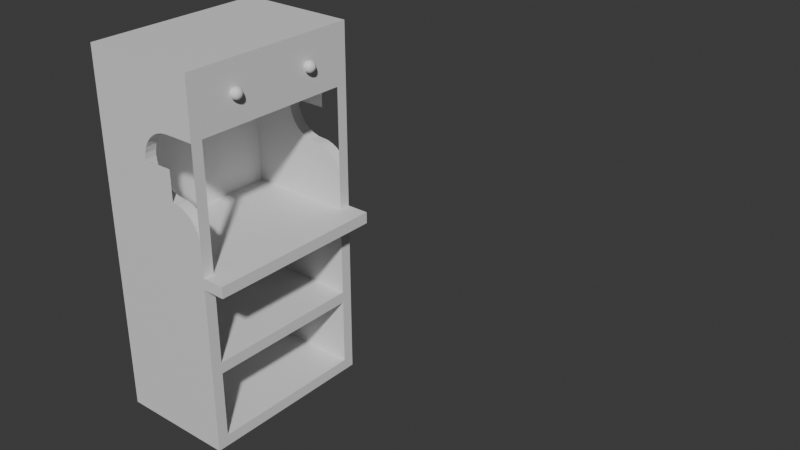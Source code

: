 # Source: aparador.blend  (saved by Blender 4.3.34; exported with 4.5.12 LTS)
import bpy
from mathutils import Matrix  # noqa: F401  (used for matrix-valued properties, if any)

bpy.ops.wm.read_factory_settings(use_empty=True)
scene = bpy.context.scene
scene.name = 'Scene'

# ---- collections
col_final = bpy.data.collections.new('Final'); scene.collection.children.link(col_final)
col_referencias = bpy.data.collections.new('Referencias'); scene.collection.children.link(col_referencias)
col_booleanos = bpy.data.collections.new('Booleanos'); scene.collection.children.link(col_booleanos)
col_cajones = bpy.data.collections.new('Cajones'); scene.collection.children.link(col_cajones)
col_embellecedores_superiores = bpy.data.collections.new('Embellecedores superiores'); scene.collection.children.link(col_embellecedores_superiores)

# ---- materials (node trees are filled in below, after node groups)
mat_material = bpy.data.materials.new('Material')
mat_material.alpha_threshold = 0.0
mat_material.roughness = 0.5
mat_material.line_color = (0.0, 0.0, 0.0, 1.0)
mat_material_003 = bpy.data.materials.new('Material.003')
mat_material_003.alpha_threshold = 0.0
mat_material_003.roughness = 0.5
mat_material_003.line_color = (0.0, 0.0, 0.0, 1.0)
mat_material_005 = bpy.data.materials.new('Material.005')
mat_material_005.alpha_threshold = 0.0
mat_material_005.roughness = 0.5
mat_material_005.line_color = (0.0, 0.0, 0.0, 1.0)
mat_material_001 = bpy.data.materials.new('Material.001')
mat_material_001.alpha_threshold = 0.0
mat_material_001.roughness = 0.5
mat_material_001.line_color = (0.0, 0.0, 0.0, 1.0)
mat_material_002 = bpy.data.materials.new('Material.002')
mat_material_002.alpha_threshold = 0.0
mat_material_002.roughness = 0.5
mat_material_002.line_color = (0.0, 0.0, 0.0, 1.0)
mat_material_006 = bpy.data.materials.new('Material.006')
mat_material_006.alpha_threshold = 0.0
mat_material_006.roughness = 0.5
mat_material_006.line_color = (0.0, 0.0, 0.0, 1.0)
mat_material_007 = bpy.data.materials.new('Material.007')
mat_material_007.alpha_threshold = 0.0
mat_material_007.roughness = 0.5
mat_material_007.line_color = (0.0, 0.0, 0.0, 1.0)
mat_material_010 = bpy.data.materials.new('Material.010')
mat_material_010.alpha_threshold = 0.0
mat_material_010.roughness = 0.5
mat_material_010.line_color = (0.0, 0.0, 0.0, 1.0)
mat_material_008 = bpy.data.materials.new('Material.008')
mat_material_008.alpha_threshold = 0.0
mat_material_008.roughness = 0.5
mat_material_008.line_color = (0.0, 0.0, 0.0, 1.0)
mat_material_009 = bpy.data.materials.new('Material.009')
mat_material_009.alpha_threshold = 0.0
mat_material_009.roughness = 0.5
mat_material_009.line_color = (0.0, 0.0, 0.0, 1.0)
mat_material_012 = bpy.data.materials.new('Material.012')
mat_material_012.alpha_threshold = 0.0
mat_material_012.roughness = 0.5
mat_material_012.line_color = (0.0, 0.0, 0.0, 1.0)

# ---- material node trees
mat_material.use_nodes = True; mat_material.node_tree.nodes.clear()
_N = mat_material.node_tree.nodes; _L = mat_material.node_tree.links
n0 = _N.new('ShaderNodeOutputMaterial'); n0.name = 'Material Output'; n0.location = (300, 300)
n1 = _N.new('ShaderNodeBsdfPrincipled'); n1.name = 'Principled BSDF'; n1.location = (10, 300)
n1.inputs[3].default_value = 1.45
_L.new(n1.outputs[0], n0.inputs[0])
n0.is_active_output = True
mat_material_003.use_nodes = True; mat_material_003.node_tree.nodes.clear()
_N = mat_material_003.node_tree.nodes; _L = mat_material_003.node_tree.links
n0 = _N.new('ShaderNodeOutputMaterial'); n0.name = 'Material Output'; n0.location = (300, 300)
n1 = _N.new('ShaderNodeBsdfPrincipled'); n1.name = 'Principled BSDF'; n1.location = (10, 300)
n1.inputs[3].default_value = 1.45
_L.new(n1.outputs[0], n0.inputs[0])
n0.is_active_output = True
mat_material_005.use_nodes = True; mat_material_005.node_tree.nodes.clear()
_N = mat_material_005.node_tree.nodes; _L = mat_material_005.node_tree.links
n0 = _N.new('ShaderNodeOutputMaterial'); n0.name = 'Material Output'; n0.location = (300, 300)
n1 = _N.new('ShaderNodeBsdfPrincipled'); n1.name = 'Principled BSDF'; n1.location = (10, 300)
n1.inputs[3].default_value = 1.45
_L.new(n1.outputs[0], n0.inputs[0])
n0.is_active_output = True
mat_material_001.use_nodes = True; mat_material_001.node_tree.nodes.clear()
_N = mat_material_001.node_tree.nodes; _L = mat_material_001.node_tree.links
n0 = _N.new('ShaderNodeOutputMaterial'); n0.name = 'Material Output'; n0.location = (300, 300)
n1 = _N.new('ShaderNodeBsdfPrincipled'); n1.name = 'Principled BSDF'; n1.location = (10, 300)
n1.inputs[3].default_value = 1.45
_L.new(n1.outputs[0], n0.inputs[0])
n0.is_active_output = True
mat_material_002.use_nodes = True; mat_material_002.node_tree.nodes.clear()
_N = mat_material_002.node_tree.nodes; _L = mat_material_002.node_tree.links
n0 = _N.new('ShaderNodeOutputMaterial'); n0.name = 'Material Output'; n0.location = (300, 300)
n1 = _N.new('ShaderNodeBsdfPrincipled'); n1.name = 'Principled BSDF'; n1.location = (10, 300)
n1.inputs[3].default_value = 1.45
_L.new(n1.outputs[0], n0.inputs[0])
n0.is_active_output = True
mat_material_006.use_nodes = True; mat_material_006.node_tree.nodes.clear()
_N = mat_material_006.node_tree.nodes; _L = mat_material_006.node_tree.links
n0 = _N.new('ShaderNodeOutputMaterial'); n0.name = 'Material Output'; n0.location = (300, 300)
n1 = _N.new('ShaderNodeBsdfPrincipled'); n1.name = 'Principled BSDF'; n1.location = (10, 300)
n1.inputs[3].default_value = 1.45
_L.new(n1.outputs[0], n0.inputs[0])
n0.is_active_output = True
mat_material_007.use_nodes = True; mat_material_007.node_tree.nodes.clear()
_N = mat_material_007.node_tree.nodes; _L = mat_material_007.node_tree.links
n0 = _N.new('ShaderNodeOutputMaterial'); n0.name = 'Material Output'; n0.location = (300, 300)
n1 = _N.new('ShaderNodeBsdfPrincipled'); n1.name = 'Principled BSDF'; n1.location = (10, 300)
n1.inputs[3].default_value = 1.45
_L.new(n1.outputs[0], n0.inputs[0])
n0.is_active_output = True
mat_material_010.use_nodes = True; mat_material_010.node_tree.nodes.clear()
_N = mat_material_010.node_tree.nodes; _L = mat_material_010.node_tree.links
n0 = _N.new('ShaderNodeOutputMaterial'); n0.name = 'Material Output'; n0.location = (300, 300)
n1 = _N.new('ShaderNodeBsdfPrincipled'); n1.name = 'Principled BSDF'; n1.location = (10, 300)
n1.inputs[3].default_value = 1.45
_L.new(n1.outputs[0], n0.inputs[0])
n0.is_active_output = True
mat_material_008.use_nodes = True; mat_material_008.node_tree.nodes.clear()
_N = mat_material_008.node_tree.nodes; _L = mat_material_008.node_tree.links
n0 = _N.new('ShaderNodeOutputMaterial'); n0.name = 'Material Output'; n0.location = (300, 300)
n1 = _N.new('ShaderNodeBsdfPrincipled'); n1.name = 'Principled BSDF'; n1.location = (10, 300)
n1.inputs[3].default_value = 1.45
_L.new(n1.outputs[0], n0.inputs[0])
n0.is_active_output = True
mat_material_009.use_nodes = True; mat_material_009.node_tree.nodes.clear()
_N = mat_material_009.node_tree.nodes; _L = mat_material_009.node_tree.links
n0 = _N.new('ShaderNodeOutputMaterial'); n0.name = 'Material Output'; n0.location = (300, 300)
n1 = _N.new('ShaderNodeBsdfPrincipled'); n1.name = 'Principled BSDF'; n1.location = (10, 300)
n1.inputs[3].default_value = 1.45
_L.new(n1.outputs[0], n0.inputs[0])
n0.is_active_output = True
mat_material_012.use_nodes = True; mat_material_012.node_tree.nodes.clear()
_N = mat_material_012.node_tree.nodes; _L = mat_material_012.node_tree.links
n0 = _N.new('ShaderNodeOutputMaterial'); n0.name = 'Material Output'; n0.location = (300, 300)
n1 = _N.new('ShaderNodeBsdfPrincipled'); n1.name = 'Principled BSDF'; n1.location = (10, 300)
n1.inputs[3].default_value = 1.45
_L.new(n1.outputs[0], n0.inputs[0])
n0.is_active_output = True

# ---- world
world_world = bpy.data.worlds.new('World'); scene.world = world_world
world_world.use_nodes = True; world_world.node_tree.nodes.clear()
_N = world_world.node_tree.nodes; _L = world_world.node_tree.links
n0 = _N.new('ShaderNodeOutputWorld'); n0.name = 'World Output'; n0.location = (300, 300)
n1 = _N.new('ShaderNodeBackground'); n1.name = 'Background'; n1.location = (10, 300)
n1.inputs[0].default_value = (0.05088, 0.05088, 0.05088, 1.0)
_L.new(n1.outputs[0], n0.inputs[0])
n0.is_active_output = True
world_world.color = (0.05088, 0.05088, 0.05088)
world_world.sun_shadow_jitter_overblur = 0.0

# ---- meshes
me_cube = bpy.data.meshes.new('Cube')
me_cube.from_pydata([(2.0, 2.0, 2.0), (2.0, 2.0, 0.0), (2.0, 0.0, 2.0), (2.0, 0.0, 0.0), (0.0, 2.0, 2.0), (0.0, 2.0, 0.0), (0.0, 0.0, 2.0), (0.0, 0.0, 0.0)], [], [(0, 4, 6, 2), (3, 2, 6, 7), (7, 6, 4, 5), (5, 1, 3, 7), (1, 0, 2, 3), (5, 4, 0, 1)])
_uv = me_cube.uv_layers.new(name='UVMap')
_uv.uv.foreach_set('vector', [0.625, 0.5, 0.875, 0.5, 0.875, 0.75, 0.625, 0.75, 0.375, 0.75, 0.625, 0.75, 0.625, 1.0, 0.375, 1.0, 0.375, 0.0, 0.625, 0.0, 0.625, 0.25, 0.375, 0.25, 0.125, 0.5, 0.375, 0.5, 0.375, 0.75, 0.125, 0.75, 0.375, 0.5, 0.625, 0.5, 0.625, 0.75, 0.375, 0.75, 0.375, 0.25, 0.625, 0.25, 0.625, 0.5, 0.375, 0.5])
me_cube.materials.append(mat_material)
me_cube.use_mirror_vertex_groups = False
me_cube.update()
me_cube_011 = bpy.data.meshes.new('Cube.011')
me_cube_011.from_pydata([(2.0, 2.0, 2.0), (1.894, 1.846, 0.3125), (2.053, 1.085, 1.26), (2.0, 2.0, 0.0), (2.0, 0.0, 2.0), (1.894, 0.1538, 0.3125), (2.053, 1.128, 1.174), (0.1064, 1.846, 0.3125), (2.0, 0.0, 0.0), (0.0, 2.0, 2.0), (0.1064, 0.1538, 0.3125), (0.0, 2.0, 0.0), (2.053, 1.151, 1.061), (0.0, 0.0, 2.0), (0.0, 0.0, 0.0), (2.053, 1.154, 1.0), (2.053, 1.151, 0.939), (2.053, 1.128, 0.8264), (2.057, 1.029, 1.306), (2.061, 1.058, 1.289), (2.065, 1.084, 1.26), (2.048, 0.8833, 1.0), (2.037, 0.8891, 1.0), (2.068, 1.107, 1.221), (2.025, 0.8943, 1.0), (2.07, 1.125, 1.174), (2.072, 1.139, 1.12), (2.011, 0.8986, 1.0), (2.074, 1.148, 1.061), (2.074, 1.151, 1.0), (2.074, 1.148, 0.939), (2.072, 1.139, 0.8804), (2.07, 1.125, 0.8264), (2.068, 1.107, 0.779), (2.065, 1.084, 0.7402), (2.061, 1.058, 0.7113), (2.057, 1.029, 0.6935), (2.061, 1.028, 1.306), (2.069, 1.054, 1.289), (2.048, 0.8844, 1.032), (2.076, 1.079, 1.26), (2.037, 0.8901, 1.031), (2.082, 1.101, 1.221), (2.025, 0.8952, 1.029), (2.087, 1.118, 1.174), (2.011, 0.8996, 1.028), (2.091, 1.131, 1.12), (2.093, 1.139, 1.061), (2.094, 1.142, 1.0), (2.093, 1.139, 0.939), (2.091, 1.131, 0.8804), (2.087, 1.118, 0.8264), (2.082, 1.101, 0.779), (2.076, 1.079, 0.7402), (2.069, 1.054, 0.7113), (2.061, 1.028, 0.6935), (2.065, 1.025, 1.306), (2.076, 1.049, 1.289), (2.048, 0.8875, 1.063), (2.086, 1.071, 1.26), (2.095, 1.09, 1.221), (2.037, 0.8931, 1.06), (2.025, 0.898, 1.057), (2.102, 1.106, 1.174), (2.011, 0.9022, 1.055), (2.108, 1.118, 1.12), (2.111, 1.125, 1.061), (2.112, 1.128, 1.0), (2.111, 1.125, 0.939), (2.108, 1.118, 0.8804), (2.102, 1.106, 0.8264), (2.095, 1.09, 0.779), (2.086, 1.071, 0.7402), (2.076, 1.049, 0.7113), (2.065, 1.025, 0.6935), (2.068, 1.021, 1.306), (2.082, 1.042, 1.289), (2.095, 1.06, 1.26), (2.048, 0.8924, 1.092), (2.106, 1.077, 1.221), (2.037, 0.8978, 1.088), (2.116, 1.09, 1.174), (2.025, 0.9026, 1.084), (2.123, 1.101, 1.12), (2.011, 0.9066, 1.08), (2.127, 1.107, 1.061), (2.128, 1.109, 1.0), (2.127, 1.107, 0.939), (2.123, 1.101, 0.8804), (2.116, 1.09, 0.8264), (2.106, 1.077, 0.779), (2.095, 1.06, 0.7402), (2.082, 1.042, 0.7113), (2.068, 1.021, 0.6935), (2.07, 1.017, 1.306), (2.087, 1.033, 1.289), (2.102, 1.047, 1.26), (2.048, 0.8992, 1.12), (2.037, 0.9042, 1.114), (2.116, 1.06, 1.221), (2.127, 1.071, 1.174), (2.025, 0.9087, 1.108), (2.011, 0.9124, 1.104), (2.135, 1.079, 1.12), (2.14, 1.084, 1.061), (2.142, 1.085, 1.0), (2.14, 1.084, 0.939), (2.135, 1.079, 0.8804), (2.127, 1.071, 0.8264), (2.116, 1.06, 0.779), (2.102, 1.047, 0.7402), (2.087, 1.033, 0.7113), (2.07, 1.017, 0.6935), (2.053, 1.0, 1.312), (2.072, 1.011, 1.306), (2.048, 0.9076, 1.145), (2.091, 1.023, 1.289), (2.037, 0.9122, 1.138), (2.108, 1.033, 1.26), (2.025, 0.9163, 1.131), (2.123, 1.042, 1.221), (2.011, 0.9197, 1.126), (2.135, 1.049, 1.174), (2.144, 1.054, 1.12), (2.15, 1.058, 1.061), (2.151, 1.059, 1.0), (2.15, 1.058, 0.939), (2.144, 1.054, 0.8804), (2.135, 1.049, 0.8264), (2.123, 1.042, 0.779), (2.108, 1.033, 0.7402), (2.091, 1.023, 0.7113), (2.072, 1.011, 0.6935), (2.074, 1.006, 1.306), (2.048, 0.9175, 1.168), (2.093, 1.011, 1.289), (2.037, 0.9216, 1.159), (2.111, 1.017, 1.26), (2.025, 0.9252, 1.152), (2.127, 1.021, 1.221), (2.14, 1.025, 1.174), (2.011, 0.9283, 1.146), (2.15, 1.028, 1.12), (2.156, 1.029, 1.061), (2.158, 1.03, 1.0), (2.156, 1.029, 0.939), (2.15, 1.028, 0.8804), (2.14, 1.025, 0.8264), (2.127, 1.021, 0.779), (2.111, 1.017, 0.7402), (2.093, 1.011, 0.7113), (2.074, 1.006, 0.6935), (2.074, 1.0, 1.306), (2.048, 0.9287, 1.188), (2.094, 1.0, 1.289), (2.037, 0.9323, 1.178), (2.112, 1.0, 1.26), (2.128, 1.0, 1.221), (2.025, 0.9354, 1.17), (2.142, 1.0, 1.174), (2.011, 0.9381, 1.163), (2.151, 1.0, 1.12), (2.158, 1.0, 1.061), (2.16, 1.0, 1.0), (2.158, 1.0, 0.939), (2.151, 1.0, 0.8804), (2.142, 1.0, 0.8264), (2.128, 1.0, 0.779), (2.112, 1.0, 0.7402), (2.094, 1.0, 0.7113), (2.074, 1.0, 0.6935), (2.074, 0.9941, 1.306), (2.093, 0.9885, 1.289), (2.048, 0.9411, 1.205), (2.037, 0.9441, 1.195), (2.111, 0.9833, 1.26), (2.127, 0.9788, 1.221), (2.025, 0.9467, 1.186), (2.011, 0.9489, 1.178), (2.14, 0.975, 1.174), (2.15, 0.9723, 1.12), (2.156, 0.9706, 1.061), (2.158, 0.97, 1.0), (2.156, 0.9706, 0.939), (2.15, 0.9723, 0.8804), (2.14, 0.975, 0.8264), (2.127, 0.9788, 0.779), (2.111, 0.9833, 0.7402), (2.093, 0.9885, 0.7113), (2.074, 0.9941, 0.6935), (2.072, 0.9885, 1.306), (2.048, 0.9546, 1.218), (2.091, 0.9775, 1.289), (2.037, 0.9568, 1.208), (2.108, 0.9673, 1.26), (2.123, 0.9584, 1.221), (2.025, 0.9588, 1.198), (2.011, 0.9605, 1.19), (2.135, 0.951, 1.174), (2.144, 0.9456, 1.12), (2.15, 0.9423, 1.061), (2.151, 0.9411, 1.0), (2.15, 0.9423, 0.939), (2.144, 0.9456, 0.8804), (2.135, 0.951, 0.8264), (2.123, 0.9584, 0.779), (2.108, 0.9673, 0.7402), (2.091, 0.9775, 0.7113), (2.072, 0.9885, 0.6935), (2.07, 0.9833, 1.306), (2.087, 0.9673, 1.289), (2.048, 0.9689, 1.229), (2.037, 0.9705, 1.217), (2.102, 0.9525, 1.26), (2.116, 0.9396, 1.221), (2.025, 0.9718, 1.207), (2.127, 0.9289, 1.174), (2.011, 0.973, 1.199), (2.135, 0.921, 1.12), (2.14, 0.9162, 1.061), (2.142, 0.9145, 1.0), (2.14, 0.9162, 0.939), (2.135, 0.921, 0.8804), (2.127, 0.9289, 0.8264), (2.116, 0.9396, 0.779), (2.102, 0.9525, 0.7402), (2.087, 0.9673, 0.7113), (2.07, 0.9833, 0.6935), (2.068, 0.9788, 1.306), (2.048, 0.9841, 1.235), (2.082, 0.9584, 1.289), (2.037, 0.9849, 1.223), (2.095, 0.9396, 1.26), (2.025, 0.9856, 1.213), (2.106, 0.9231, 1.221), (2.011, 0.9862, 1.204), (2.116, 0.9095, 1.174), (2.123, 0.8995, 1.12), (2.127, 0.8933, 1.061), (2.128, 0.8912, 1.0), (2.127, 0.8933, 0.939), (2.123, 0.8995, 0.8804), (2.116, 0.9095, 0.8264), (2.106, 0.9231, 0.779), (2.095, 0.9396, 0.7402), (2.082, 0.9584, 0.7113), (2.068, 0.9788, 0.6935), (2.065, 0.975, 1.306), (2.076, 0.951, 1.289), (2.048, 1.0, 1.237), (2.037, 1.0, 1.225), (2.086, 0.9289, 1.26), (2.095, 0.9095, 1.221), (2.025, 1.0, 1.215), (2.011, 1.0, 1.206), (2.102, 0.8936, 1.174), (2.108, 0.8818, 1.12), (2.111, 0.8745, 1.061), (2.112, 0.8721, 1.0), (2.111, 0.8745, 0.939), (2.108, 0.8818, 0.8804), (2.102, 0.8936, 0.8264), (2.095, 0.9095, 0.779), (2.086, 0.9289, 0.7402), (2.076, 0.951, 0.7113), (2.065, 0.975, 0.6935), (2.061, 0.9723, 1.306), (2.069, 0.9456, 1.289), (2.048, 1.016, 1.235), (2.076, 0.921, 1.26), (2.037, 1.015, 1.223), (2.082, 0.8995, 1.221), (2.025, 1.014, 1.213), (2.011, 1.014, 1.204), (2.087, 0.8818, 1.174), (2.091, 0.8687, 1.12), (2.093, 0.8606, 1.061), (2.094, 0.8579, 1.0), (2.093, 0.8606, 0.939), (2.091, 0.8687, 0.8804), (2.087, 0.8818, 0.8264), (2.082, 0.8995, 0.779), (2.076, 0.921, 0.7402), (2.069, 0.9456, 0.7113), (2.061, 0.9723, 0.6935), (2.057, 0.9706, 1.306), (2.061, 0.9423, 1.289), (2.048, 1.031, 1.229), (2.065, 0.9162, 1.26), (2.037, 1.03, 1.217), (2.025, 1.028, 1.207), (2.068, 0.8933, 1.221), (2.011, 1.027, 1.199), (2.07, 0.8745, 1.174), (2.072, 0.8606, 1.12), (2.074, 0.852, 1.061), (2.074, 0.8491, 1.0), (2.074, 0.852, 0.939), (2.072, 0.8606, 0.8804), (2.07, 0.8745, 0.8264), (2.068, 0.8933, 0.779), (2.065, 0.9162, 0.7402), (2.061, 0.9423, 0.7113), (2.057, 0.9706, 0.6935), (2.053, 0.97, 1.306), (2.048, 1.045, 1.218), (2.053, 0.9411, 1.289), (2.053, 0.9145, 1.26), (2.037, 1.043, 1.208), (2.053, 0.8912, 1.221), (2.025, 1.041, 1.198), (2.053, 0.8721, 1.174), (2.011, 1.039, 1.19), (2.053, 0.8579, 1.12), (2.053, 0.8491, 1.061), (2.053, 0.8491, 0.939), (2.053, 0.8579, 0.8804), (2.053, 0.8721, 0.8264), (2.053, 0.8912, 0.779), (2.053, 0.9145, 0.7402), (2.053, 0.9411, 0.7113), (2.053, 0.97, 0.6935), (2.053, 1.0, 0.6875), (2.053, 1.03, 1.306), (2.053, 1.059, 1.289), (2.048, 1.059, 1.205), (2.037, 1.056, 1.195), (2.053, 1.109, 1.221), (2.025, 1.053, 1.186), (2.053, 1.142, 1.12), (2.053, 1.142, 0.8804), (2.011, 1.051, 1.178), (2.053, 1.109, 0.779), (2.053, 1.085, 0.7402), (2.053, 1.059, 0.7113), (2.053, 1.03, 0.6935), (2.053, 0.8466, 1.009), (2.053, 0.8462, 1.0), (2.053, 0.8466, 0.9906), (2.048, 1.071, 1.188), (2.037, 1.068, 1.178), (2.053, 0.8579, 1.12), (2.025, 1.065, 1.17), (2.011, 1.062, 1.163), (2.053, 1.0, 1.312), (2.053, 1.0, 0.6875), (2.053, 0.8579, 0.8804), (2.053, 1.0, 1.312), (2.053, 1.0, 0.6875), (2.053, 1.0, 1.312), (2.048, 1.083, 1.168), (2.053, 1.0, 0.6875), (2.037, 1.078, 1.159), (2.025, 1.075, 1.152), (2.011, 1.072, 1.146), (2.053, 1.0, 0.6875), (2.048, 1.092, 1.145), (2.037, 1.088, 1.138), (2.025, 1.084, 1.131), (2.053, 1.0, 1.312), (2.053, 1.0, 0.6875), (2.011, 1.08, 1.126), (2.053, 1.0, 1.312), (2.053, 1.0, 0.6875), (2.048, 1.101, 1.12), (2.037, 1.096, 1.114), (2.025, 1.091, 1.108), (2.011, 1.088, 1.104), (2.053, 1.154, 1.0), (2.053, 1.154, 1.0), (2.053, 1.154, 1.0), (2.048, 1.108, 1.092), (2.037, 1.102, 1.088), (2.025, 1.097, 1.084), (2.011, 1.093, 1.08), (2.048, 1.113, 1.063), (2.037, 1.107, 1.06), (2.025, 1.102, 1.057), (2.011, 1.098, 1.055), (2.048, 1.116, 1.032), (2.037, 1.11, 1.031), (2.025, 1.105, 1.029), (2.011, 1.1, 1.028), (2.048, 1.117, 1.0), (2.037, 1.111, 1.0), (2.025, 1.106, 1.0), (2.011, 1.101, 1.0), (2.048, 1.116, 0.9677), (2.037, 1.11, 0.9693), (2.025, 1.105, 0.9707), (2.011, 1.1, 0.9719), (2.048, 1.113, 0.9369), (2.037, 1.107, 0.9401), (2.025, 1.102, 0.9428), (2.011, 1.098, 0.9452), (2.048, 1.108, 0.9077), (2.037, 1.102, 0.9124), (2.025, 1.097, 0.9164), (2.011, 1.093, 0.9199), (2.048, 1.101, 0.8804), (2.037, 1.096, 0.8864), (2.025, 1.091, 0.8917), (2.011, 1.088, 0.8961), (2.048, 1.092, 0.8552), (2.037, 1.088, 0.8624), (2.025, 1.084, 0.8688), (2.011, 1.08, 0.8742), (2.048, 1.083, 0.8324), (2.037, 1.078, 0.8408), (2.025, 1.075, 0.8481), (2.011, 1.072, 0.8544), (2.048, 1.071, 0.8123), (2.037, 1.068, 0.8217), (2.025, 1.065, 0.8299), (2.011, 1.062, 0.837), (2.048, 1.059, 0.7953), (2.037, 1.056, 0.8055), (2.025, 1.053, 0.8145), (2.011, 1.051, 0.8221), (2.048, 1.045, 0.7815), (2.037, 1.043, 0.7925), (2.025, 1.041, 0.8021), (2.011, 1.039, 0.8102), (2.048, 1.031, 0.7714), (2.037, 1.03, 0.7828), (2.025, 1.028, 0.7929), (2.011, 1.027, 0.8014), (2.048, 1.016, 0.7651), (2.037, 1.015, 0.7768), (2.025, 1.014, 0.7872), (2.011, 1.014, 0.796), (2.048, 1.0, 0.7629), (2.037, 1.0, 0.7748), (2.025, 1.0, 0.7852), (2.011, 1.0, 0.7941), (2.048, 0.9841, 0.7651), (2.037, 0.9849, 0.7768), (2.025, 0.9856, 0.7872), (2.011, 0.9862, 0.796), (2.048, 0.9689, 0.7714), (2.037, 0.9705, 0.7828), (2.025, 0.9718, 0.7929), (2.011, 0.973, 0.8014), (2.048, 0.9546, 0.7815), (2.037, 0.9568, 0.7925), (2.025, 0.9588, 0.8021), (2.011, 0.9605, 0.8102), (2.048, 0.9411, 0.7953), (2.037, 0.9441, 0.8055), (2.025, 0.9467, 0.8145), (2.011, 0.9489, 0.8221), (2.048, 0.9287, 0.8123), (2.037, 0.9323, 0.8217), (2.025, 0.9354, 0.8299), (2.011, 0.9381, 0.837), (2.048, 0.9175, 0.8324), (2.037, 0.9216, 0.8408), (2.025, 0.9252, 0.8481), (2.011, 0.9283, 0.8544), (2.048, 0.9076, 0.8552), (2.037, 0.9122, 0.8624), (2.025, 0.9163, 0.8688), (2.011, 0.9197, 0.8742), (2.048, 0.8992, 0.8804), (2.037, 0.9042, 0.8864), (2.025, 0.9087, 0.8917), (2.011, 0.9124, 0.8961), (2.048, 0.8924, 0.9077), (2.037, 0.8978, 0.9123), (2.025, 0.9026, 0.9164), (2.011, 0.9066, 0.9199), (2.048, 0.8875, 0.9369), (2.037, 0.8931, 0.9401), (2.025, 0.898, 0.9428), (2.011, 0.9022, 0.9452), (2.048, 0.8844, 0.9677), (2.037, 0.8901, 0.9693), (2.025, 0.8952, 0.9707), (2.011, 0.8996, 0.9719), (2.053, 0.8806, 1.033), (2.053, 0.8795, 1.0), (2.053, 0.8798, 1.008), (2.053, 0.8838, 1.065), (2.053, 0.889, 1.095), (2.053, 0.896, 1.123), (2.053, 0.9046, 1.149), (2.053, 0.9148, 1.173), (2.053, 0.9264, 1.194), (2.053, 0.9392, 1.211), (2.053, 0.9531, 1.225), (2.053, 0.9679, 1.236), (2.053, 0.9836, 1.242), (2.053, 1.0, 1.245), (2.053, 1.016, 1.242), (2.053, 1.032, 1.236), (2.053, 1.047, 1.225), (2.053, 1.061, 1.211), (2.053, 1.074, 1.194), (2.053, 1.085, 1.173), (2.053, 1.095, 1.149), (2.053, 1.104, 1.123), (2.053, 1.111, 1.095), (2.053, 1.116, 1.065), (2.053, 1.119, 1.033), (2.053, 1.12, 1.0), (2.053, 1.119, 0.9667), (2.053, 1.116, 0.9349), (2.053, 1.111, 0.9048), (2.053, 1.104, 0.8765), (2.053, 1.095, 0.8505), (2.053, 1.085, 0.827), (2.053, 1.074, 0.8063), (2.053, 1.061, 0.7887), (2.053, 1.047, 0.7745), (2.053, 1.032, 0.764), (2.053, 1.016, 0.7575), (2.053, 1.0, 0.7553), (2.053, 0.9836, 0.7575), (2.053, 0.9679, 0.764), (2.053, 0.9531, 0.7745), (2.053, 0.9392, 0.7887), (2.053, 0.9264, 0.8063), (2.053, 0.9148, 0.827), (2.053, 0.9046, 0.8505), (2.053, 0.896, 0.8765), (2.053, 0.889, 0.9048), (2.053, 0.8838, 0.9349), (2.053, 0.8806, 0.9667), (2.053, 0.8798, 0.9916), (2.0, 0.9148, 1.101), (2.0, 0.9219, 1.122), (2.0, 0.9502, 1.173), (2.0, 0.9302, 1.142), (2.0, 0.9397, 1.159), (2.0, 0.9616, 1.185), (2.0, 0.9737, 1.193), (2.0, 0.9865, 1.199), (2.0, 1.013, 1.199), (2.0, 1.038, 1.185), (2.0, 1.026, 1.193), (2.0, 1.0, 1.2), (2.0, 1.099, 1.0), (2.0, 1.098, 0.9726), (2.0, 1.098, 1.027), (2.0, 1.095, 0.9466), (2.0, 1.095, 1.053), (2.0, 1.091, 1.078), (2.0, 1.091, 0.922), (2.0, 1.085, 1.101), (2.0, 1.078, 1.122), (2.0, 1.07, 1.142), (2.0, 1.06, 1.159), (2.0, 1.05, 1.173), (2.0, 0.9013, 1.0), (2.0, 0.9022, 1.027), (2.0, 0.9048, 0.9466), (2.0, 0.9022, 0.9726), (2.0, 0.9048, 1.053), (2.0, 0.9397, 0.8413), (2.0, 0.9302, 0.8583), (2.0, 0.9219, 0.8776), (2.0, 0.9148, 0.8989), (2.0, 0.909, 0.922), (2.0, 0.909, 1.078), (2.0, 0.9737, 0.8067), (2.0, 0.9616, 0.8153), (2.0, 1.013, 0.8014), (2.0, 1.0, 0.7995), (2.0, 0.9865, 0.8014), (2.0, 1.038, 0.8153), (2.0, 1.05, 0.8268), (2.0, 1.085, 0.8989), (2.0, 1.07, 0.8583), (2.0, 1.078, 0.8776), (2.0, 1.06, 0.8413), (2.0, 1.026, 0.8067), (2.0, 0.9502, 0.8268), (0.1064, 0.1538, 2.0), (0.1064, 1.846, 2.0), (1.894, 0.1538, 2.0), (1.894, 1.846, 2.0)], [], [(580, 0, 9, 578), (9, 13, 4, 0, 580, 579, 577, 578), (8, 4, 13, 14), (14, 13, 9, 11), (11, 3, 8, 14), (538, 552, 0, 4, 8, 3, 570, 569, 575, 566, 567, 568, 564, 565, 576, 558, 559, 560, 561, 562, 555, 556, 553, 554, 557, 563, 529, 530, 532, 533, 531, 534, 535, 536, 540, 537, 539), (574, 570, 3, 0, 552, 551, 550, 549, 548, 546, 545, 543, 541, 542, 544, 547, 571, 573, 572), (11, 9, 0, 3), (481, 479, 39, 21, 480), (22, 21, 39, 41), (24, 22, 41, 43), (27, 24, 43, 45), (27, 45, 554, 553), (482, 58, 39, 479), (41, 39, 58, 61), (43, 41, 61, 62), (45, 43, 62, 64), (45, 64, 557, 554), (483, 78, 58, 482), (61, 58, 78, 80), (62, 61, 80, 82), (64, 62, 82, 84), (64, 84, 563, 557), (484, 97, 78, 483), (80, 78, 97, 98), (82, 80, 98, 101), (84, 82, 101, 102), (84, 102, 529, 563), (485, 115, 97, 484), (98, 97, 115, 117), (101, 98, 117, 119), (102, 101, 119, 121), (102, 121, 530, 529), (486, 134, 115, 485), (117, 115, 134, 136), (119, 117, 136, 138), (121, 119, 138, 141), (121, 141, 532, 530), (487, 153, 134, 486), (136, 134, 153, 155), (138, 136, 155, 158), (141, 138, 158, 160), (141, 160, 533, 532), (488, 173, 153, 487), (155, 153, 173, 174), (158, 155, 174, 177), (160, 158, 177, 178), (160, 178, 531, 533), (489, 191, 173, 488), (174, 173, 191, 193), (177, 174, 193, 196), (178, 177, 196, 197), (178, 197, 534, 531), (490, 211, 191, 489), (193, 191, 211, 212), (196, 193, 212, 215), (197, 196, 215, 217), (197, 217, 535, 534), (491, 229, 211, 490), (212, 211, 229, 231), (215, 212, 231, 233), (217, 215, 233, 235), (217, 235, 536, 535), (492, 249, 229, 491), (231, 229, 249, 250), (233, 231, 250, 253), (235, 233, 253, 254), (235, 254, 540, 536), (493, 268, 249, 492), (250, 249, 268, 270), (253, 250, 270, 272), (254, 253, 272, 273), (254, 273, 537, 540), (494, 287, 268, 493), (270, 268, 287, 289), (272, 270, 289, 290), (273, 272, 290, 292), (273, 292, 539, 537), (495, 305, 287, 494), (289, 287, 305, 308), (290, 289, 308, 310), (292, 290, 310, 312), (292, 312, 538, 539), (496, 325, 305, 495), (308, 305, 325, 326), (310, 308, 326, 328), (312, 310, 328, 331), (538, 312, 331, 552), (497, 339, 325, 496), (326, 325, 339, 340), (328, 326, 340, 342), (331, 328, 342, 343), (331, 343, 551, 552), (498, 350, 339, 497), (340, 339, 350, 352), (342, 340, 352, 353), (343, 342, 353, 354), (343, 354, 550, 551), (499, 356, 350, 498), (352, 350, 356, 357), (353, 352, 357, 358), (354, 353, 358, 361), (354, 361, 549, 550), (500, 364, 356, 499), (357, 356, 364, 365), (358, 357, 365, 366), (361, 358, 366, 367), (361, 367, 548, 549), (501, 371, 364, 500), (365, 364, 371, 372), (366, 365, 372, 373), (367, 366, 373, 374), (367, 374, 546, 548), (502, 375, 371, 501), (372, 371, 375, 376), (373, 372, 376, 377), (374, 373, 377, 378), (374, 378, 545, 546), (503, 379, 375, 502), (376, 375, 379, 380), (377, 376, 380, 381), (378, 377, 381, 382), (378, 382, 543, 545), (504, 383, 379, 503), (380, 379, 383, 384), (381, 380, 384, 385), (382, 381, 385, 386), (382, 386, 541, 543), (505, 387, 383, 504), (384, 383, 387, 388), (385, 384, 388, 389), (386, 385, 389, 390), (386, 390, 542, 541), (506, 391, 387, 505), (388, 387, 391, 392), (389, 388, 392, 393), (390, 389, 393, 394), (390, 394, 544, 542), (507, 395, 391, 506), (392, 391, 395, 396), (393, 392, 396, 397), (394, 393, 397, 398), (394, 398, 547, 544), (508, 399, 395, 507), (396, 395, 399, 400), (397, 396, 400, 401), (398, 397, 401, 402), (398, 402, 571, 547), (509, 403, 399, 508), (400, 399, 403, 404), (401, 400, 404, 405), (402, 401, 405, 406), (402, 406, 573, 571), (510, 407, 403, 509), (404, 403, 407, 408), (405, 404, 408, 409), (406, 405, 409, 410), (406, 410, 572, 573), (511, 411, 407, 510), (408, 407, 411, 412), (409, 408, 412, 413), (410, 409, 413, 414), (410, 414, 574, 572), (512, 415, 411, 511), (412, 411, 415, 416), (413, 412, 416, 417), (414, 413, 417, 418), (414, 418, 570, 574), (513, 419, 415, 512), (416, 415, 419, 420), (417, 416, 420, 421), (418, 417, 421, 422), (418, 422, 569, 570), (514, 423, 419, 513), (420, 419, 423, 424), (421, 420, 424, 425), (422, 421, 425, 426), (422, 426, 575, 569), (515, 427, 423, 514), (424, 423, 427, 428), (425, 424, 428, 429), (426, 425, 429, 430), (426, 430, 566, 575), (516, 431, 427, 515), (428, 427, 431, 432), (429, 428, 432, 433), (430, 429, 433, 434), (430, 434, 567, 566), (517, 435, 431, 516), (432, 431, 435, 436), (433, 432, 436, 437), (434, 433, 437, 438), (434, 438, 568, 567), (518, 439, 435, 517), (436, 435, 439, 440), (437, 436, 440, 441), (438, 437, 441, 442), (438, 442, 564, 568), (519, 443, 439, 518), (440, 439, 443, 444), (441, 440, 444, 445), (442, 441, 445, 446), (442, 446, 565, 564), (520, 447, 443, 519), (444, 443, 447, 448), (445, 444, 448, 449), (446, 445, 449, 450), (446, 450, 576, 565), (521, 451, 447, 520), (448, 447, 451, 452), (449, 448, 452, 453), (450, 449, 453, 454), (450, 454, 558, 576), (522, 455, 451, 521), (452, 451, 455, 456), (453, 452, 456, 457), (454, 453, 457, 458), (454, 458, 559, 558), (523, 459, 455, 522), (456, 455, 459, 460), (457, 456, 460, 461), (458, 457, 461, 462), (458, 462, 560, 559), (524, 463, 459, 523), (460, 459, 463, 464), (461, 460, 464, 465), (462, 461, 465, 466), (462, 466, 561, 560), (525, 467, 463, 524), (464, 463, 467, 468), (465, 464, 468, 469), (466, 465, 469, 470), (466, 470, 562, 561), (526, 471, 467, 525), (468, 467, 471, 472), (469, 468, 472, 473), (470, 469, 473, 474), (470, 474, 555, 562), (527, 475, 471, 526), (472, 471, 475, 476), (473, 472, 476, 477), (474, 473, 477, 478), (474, 478, 556, 555), (528, 480, 21, 475, 527), (476, 475, 21, 22), (477, 476, 22, 24), (478, 477, 24, 27), (478, 27, 553, 556), (332, 17, 32, 33), (6, 327, 23, 25), (333, 332, 33, 34), (329, 6, 25, 26), (334, 333, 34, 35), (12, 329, 26, 28), (335, 334, 35, 36), (15, 12, 28, 29), (323, 113, 18), (335, 36, 322), (16, 15, 29, 30), (324, 323, 18, 19), (330, 16, 30, 31), (2, 324, 19, 20), (17, 330, 31, 32), (327, 2, 20, 23), (32, 31, 50, 51), (23, 20, 40, 42), (33, 32, 51, 52), (25, 23, 42, 44), (34, 33, 52, 53), (26, 25, 44, 46), (35, 34, 53, 54), (28, 26, 46, 47), (36, 35, 54, 55), (29, 28, 47, 48), (18, 113, 37), (36, 55, 322), (30, 29, 48, 49), (19, 18, 37, 38), (31, 30, 49, 50), (20, 19, 38, 40), (55, 54, 73, 74), (48, 47, 66, 67), (37, 113, 56), (55, 74, 322), (49, 48, 67, 68), (38, 37, 56, 57), (50, 49, 68, 69), (40, 38, 57, 59), (51, 50, 69, 70), (42, 40, 59, 60), (52, 51, 70, 71), (44, 42, 60, 63), (53, 52, 71, 72), (46, 44, 63, 65), (54, 53, 72, 73), (47, 46, 65, 66), (60, 59, 77, 79), (71, 70, 89, 90), (63, 60, 79, 81), (72, 71, 90, 91), (65, 63, 81, 83), (73, 72, 91, 92), (66, 65, 83, 85), (74, 73, 92, 93), (67, 66, 85, 86), (56, 113, 75), (74, 93, 322), (68, 67, 86, 87), (57, 56, 75, 76), (69, 68, 87, 88), (59, 57, 76, 77), (70, 69, 88, 89), (86, 85, 104, 105), (75, 113, 94), (93, 112, 322), (87, 86, 105, 106), (76, 75, 94, 95), (88, 87, 106, 107), (77, 76, 95, 96), (89, 88, 107, 108), (79, 77, 96, 99), (90, 89, 108, 109), (81, 79, 99, 100), (91, 90, 109, 110), (83, 81, 100, 103), (92, 91, 110, 111), (85, 83, 103, 104), (93, 92, 111, 112), (109, 108, 128, 129), (100, 99, 120, 122), (110, 109, 129, 130), (103, 100, 122, 123), (111, 110, 130, 131), (104, 103, 123, 124), (112, 111, 131, 132), (105, 104, 124, 125), (94, 113, 114), (112, 132, 322), (106, 105, 125, 126), (95, 94, 114, 116), (107, 106, 126, 127), (96, 95, 116, 118), (108, 107, 127, 128), (99, 96, 118, 120), (132, 151, 322), (126, 125, 144, 145), (116, 114, 133, 135), (127, 126, 145, 146), (118, 116, 135, 137), (128, 127, 146, 147), (120, 118, 137, 139), (129, 128, 147, 148), (122, 120, 139, 140), (130, 129, 148, 149), (123, 122, 140, 142), (131, 130, 149, 150), (124, 123, 142, 143), (132, 131, 150, 151), (125, 124, 143, 144), (114, 113, 133), (149, 148, 167, 168), (142, 140, 159, 161), (150, 149, 168, 169), (143, 142, 161, 162), (151, 150, 169, 170), (144, 143, 162, 163), (133, 113, 152), (151, 170, 322), (145, 144, 163, 164), (135, 133, 152, 154), (146, 145, 164, 165), (137, 135, 154, 156), (147, 146, 165, 166), (139, 137, 156, 157), (148, 147, 166, 167), (140, 139, 157, 159), (154, 152, 171, 172), (165, 164, 183, 184), (156, 154, 172, 175), (166, 165, 184, 185), (157, 156, 175, 176), (167, 166, 185, 186), (159, 157, 176, 179), (168, 167, 186, 187), (161, 159, 179, 180), (169, 168, 187, 188), (162, 161, 180, 181), (170, 169, 188, 189), (163, 162, 181, 182), (113, 171, 152), (322, 170, 189), (164, 163, 182, 183), (180, 179, 198, 199), (188, 187, 206, 207), (181, 180, 199, 200), (189, 188, 207, 208), (182, 181, 200, 201), (113, 190, 171), (322, 189, 208), (183, 182, 201, 202), (172, 171, 190, 192), (184, 183, 202, 203), (175, 172, 192, 194), (185, 184, 203, 204), (176, 175, 194, 195), (186, 185, 204, 205), (179, 176, 195, 198), (187, 186, 205, 206), (203, 202, 221, 222), (194, 192, 210, 213), (204, 203, 222, 223), (195, 194, 213, 214), (205, 204, 223, 224), (198, 195, 214, 216), (206, 205, 224, 225), (199, 198, 216, 218), (207, 206, 225, 226), (200, 199, 218, 219), (208, 207, 226, 227), (201, 200, 219, 220), (113, 209, 190), (322, 208, 227), (202, 201, 220, 221), (192, 190, 209, 210), (226, 225, 244, 245), (219, 218, 237, 238), (227, 226, 245, 246), (220, 219, 238, 239), (113, 228, 209), (322, 227, 246), (221, 220, 239, 240), (210, 209, 228, 230), (222, 221, 240, 241), (213, 210, 230, 232), (223, 222, 241, 242), (214, 213, 232, 234), (224, 223, 242, 243), (216, 214, 234, 236), (225, 224, 243, 244), (218, 216, 236, 237), (232, 230, 248, 251), (242, 241, 260, 261), (234, 232, 251, 252), (243, 242, 261, 262), (236, 234, 252, 255), (244, 243, 262, 263), (237, 236, 255, 256), (245, 244, 263, 264), (238, 237, 256, 257), (246, 245, 264, 265), (239, 238, 257, 258), (113, 247, 228), (322, 246, 265), (240, 239, 258, 259), (230, 228, 247, 248), (241, 240, 259, 260), (257, 256, 275, 276), (265, 264, 283, 284), (258, 257, 276, 277), (113, 266, 247), (322, 265, 284), (259, 258, 277, 278), (248, 247, 266, 267), (260, 259, 278, 279), (251, 248, 267, 269), (261, 260, 279, 280), (252, 251, 269, 271), (262, 261, 280, 281), (255, 252, 271, 274), (263, 262, 281, 282), (256, 255, 274, 275), (264, 263, 282, 283), (280, 279, 298, 299), (271, 269, 288, 291), (281, 280, 299, 300), (274, 271, 291, 293), (282, 281, 300, 301), (275, 274, 293, 294), (283, 282, 301, 302), (276, 275, 294, 295), (284, 283, 302, 303), (277, 276, 295, 296), (113, 285, 266), (322, 284, 303), (278, 277, 296, 297), (267, 266, 285, 286), (279, 278, 297, 298), (269, 267, 286, 288), (303, 302, 320, 321), (336, 337, 296, 295, 314), (113, 304, 285), (322, 303, 321), (338, 315, 297, 296, 337), (286, 285, 304, 306), (298, 297, 315, 316), (288, 286, 306, 307), (299, 298, 316, 317), (291, 288, 307, 309), (300, 299, 317, 318), (293, 291, 309, 311), (301, 300, 318, 319), (294, 293, 311, 313), (302, 301, 319, 320), (295, 294, 313, 314), (313, 311, 341), (313, 341, 314), (344, 304, 113), (345, 322, 321), (315, 346, 316), (346, 317, 316), (351, 322, 348), (355, 322, 351), (360, 322, 355), (369, 12, 15, 368), (362, 113, 323), (363, 335, 322), (15, 16, 370, 368), (370, 369, 368), (528, 338, 337, 336, 481, 480), (345, 321, 320, 319, 318, 317, 346, 315, 338, 528, 527, 526, 525, 524, 523, 522, 521, 520, 519, 518, 517, 516, 515, 514, 513, 512, 511, 510, 509, 508, 507, 506, 505, 504, 503, 502, 501, 500, 499, 498, 497, 496, 495, 494, 493, 492, 491, 490, 489, 488, 487, 486, 485, 484, 483, 482, 479, 481, 336, 314, 341, 311, 309, 307, 306, 304, 344, 347, 349, 113, 359, 362, 323, 324, 2, 327, 6, 329, 12, 369, 370, 16, 330, 17, 332, 333, 334, 335, 363, 360, 355, 351, 348), (5, 10, 577, 579), (577, 10, 7, 578), (7, 10, 5, 1), (1, 5, 579, 580), (578, 7, 1, 580)])
me_cube_011.polygons.foreach_set('use_smooth', [0, 0, 0, 0, 0, 0, 0, 0, 1, 1, 1, 1, 1, 1, 1, 1, 1, 1, 1, 1, 1, 1, 1, 1, 1, 1, 1, 1, 1, 1, 1, 1, 1, 1, 1, 1, 1, 1, 1, 1, 1, 1, 1, 1, 1, 1, 1, 1, 1, 1, 1, 1, 1, 1, 1, 1, 1, 1, 1, 1, 1, 1, 1, 1, 1, 1, 1, 1, 1, 1, 1, 1, 1, 1, 1, 1, 1, 1, 1, 1, 1, 1, 1, 1, 1, 1, 1, 1, 1, 1, 1, 1, 1, 1, 1, 1, 1, 1, 1, 1, 1, 1, 1, 1, 1, 1, 1, 1, 1, 1, 1, 1, 1, 1, 1, 1, 1, 1, 1, 1, 1, 1, 1, 1, 1, 1, 1, 1, 1, 1, 1, 1, 1, 1, 1, 1, 1, 1, 1, 1, 1, 1, 1, 1, 1, 1, 1, 1, 1, 1, 1, 1, 1, 1, 1, 1, 1, 1, 1, 1, 1, 1, 1, 1, 1, 1, 1, 1, 1, 1, 1, 1, 1, 1, 1, 1, 1, 1, 1, 1, 1, 1, 1, 1, 1, 1, 1, 1, 1, 1, 1, 1, 1, 1, 1, 1, 1, 1, 1, 1, 1, 1, 1, 1, 1, 1, 1, 1, 1, 1, 1, 1, 1, 1, 1, 1, 1, 1, 1, 1, 1, 1, 1, 1, 1, 1, 1, 1, 1, 1, 1, 1, 1, 1, 1, 1, 1, 1, 1, 1, 1, 1, 1, 1, 1, 1, 1, 1, 0, 0, 0, 0, 0, 0, 0, 0, 0, 0, 0, 0, 0, 0, 0, 0, 0, 0, 0, 0, 0, 0, 0, 0, 0, 0, 0, 0, 0, 0, 0, 0, 0, 0, 0, 0, 0, 0, 0, 0, 0, 0, 0, 0, 0, 0, 0, 0, 0, 0, 0, 0, 0, 0, 0, 0, 0, 0, 0, 0, 0, 0, 0, 0, 0, 0, 0, 0, 0, 0, 0, 0, 0, 0, 0, 0, 0, 0, 0, 0, 0, 0, 0, 0, 0, 0, 0, 0, 0, 0, 0, 0, 0, 0, 0, 0, 0, 0, 0, 0, 0, 0, 0, 0, 0, 0, 0, 0, 0, 0, 0, 0, 0, 0, 0, 0, 0, 0, 0, 0, 0, 0, 0, 0, 0, 0, 0, 0, 0, 0, 0, 0, 0, 0, 0, 0, 0, 0, 0, 0, 0, 0, 0, 0, 0, 0, 0, 0, 0, 0, 0, 0, 0, 0, 0, 0, 0, 0, 0, 0, 0, 0, 0, 0, 0, 0, 0, 0, 0, 0, 0, 0, 0, 0, 0, 0, 0, 0, 0, 0, 0, 0, 0, 0, 0, 0, 0, 0, 0, 0, 0, 0, 0, 0, 0, 0, 0, 0, 0, 0, 0, 0, 0, 0, 0, 0, 0, 0, 0, 0, 0, 0, 0, 0, 0, 0, 0, 0, 0, 0, 0, 0, 0, 0, 0, 0, 0, 0, 0, 0, 0, 0, 0, 0, 0, 0, 0, 0, 0, 0, 0, 0, 0, 0, 0, 0, 0, 0, 0, 0, 0, 0, 0, 0, 0, 0, 0, 0, 0, 0, 0, 0, 0, 0, 0, 0, 0, 0, 0, 0, 0, 0, 0, 0, 0, 0, 0])
_uv = me_cube_011.uv_layers.new(name='UVMap')
_uv.uv.foreach_set('vector', [0.6383, 0.5192, 0.625, 0.5, 0.875, 0.5, 0.8617, 0.5192, 0.875, 0.5, 0.875, 0.75, 0.625, 0.75, 0.625, 0.5, 0.6383, 0.5192, 0.6383, 0.7308, 0.8617, 0.7308, 0.8617, 0.5192, 0.375, 0.75, 0.625, 0.75, 0.625, 1.0, 0.375, 1.0, 0.375, 0.0, 0.625, 0.0, 0.625, 0.25, 0.375, 0.25, 0.125, 0.5, 0.375, 0.5, 0.375, 0.75, 0.125, 0.75, 0.5231, 0.6202, 0.5216, 0.6188, 0.625, 0.5, 0.625, 0.75, 0.375, 0.75, 0.375, 0.5, 0.4784, 0.6188, 0.4769, 0.6202, 0.4758, 0.6217, 0.4752, 0.6233, 0.4749, 0.625, 0.4752, 0.6267, 0.4758, 0.6283, 0.4769, 0.6298, 0.4784, 0.6312, 0.4802, 0.6325, 0.4823, 0.6337, 0.4847, 0.6348, 0.4874, 0.6357, 0.4902, 0.6364, 0.4933, 0.6369, 0.4966, 0.6372, 0.5, 0.6373, 0.5034, 0.6372, 0.5067, 0.6369, 0.5098, 0.6364, 0.5126, 0.6357, 0.5153, 0.6348, 0.5177, 0.6337, 0.5198, 0.6325, 0.5216, 0.6312, 0.5231, 0.6298, 0.5242, 0.6283, 0.5248, 0.6267, 0.5251, 0.625, 0.5248, 0.6233, 0.5242, 0.6217, 0.4802, 0.6175, 0.4784, 0.6188, 0.375, 0.5, 0.625, 0.5, 0.5216, 0.6188, 0.5198, 0.6175, 0.5177, 0.6163, 0.5153, 0.6152, 0.5126, 0.6143, 0.5098, 0.6136, 0.5067, 0.6131, 0.5034, 0.6128, 0.5, 0.6127, 0.4966, 0.6128, 0.4933, 0.6131, 0.4902, 0.6136, 0.4874, 0.6143, 0.4847, 0.6152, 0.4823, 0.6163, 0.375, 0.25, 0.625, 0.25, 0.625, 0.5, 0.375, 0.5, 0.005233, 0.8421, 0.02083, 0.8421, 0.02083, 0.8542, 0.0, 0.8542, 0.0, 0.8421, 0.0, 0.875, 0.0, 0.8542, 0.02083, 0.8542, 0.02083, 0.875, 0.0, 0.8958, 0.0, 0.875, 0.02083, 0.875, 0.02083, 0.8958, 0.0, 0.9167, 0.0, 0.8958, 0.02083, 0.8958, 0.02083, 0.9167, 0.0, 0.9167, 0.02083, 0.9167, 0.02083, 0.9325, 7.739e-08, 0.9325, 0.04167, 0.8421, 0.04167, 0.8542, 0.02083, 0.8542, 0.02083, 0.8421, 0.02083, 0.875, 0.02083, 0.8542, 0.04167, 0.8542, 0.04167, 0.875, 0.02083, 0.8958, 0.02083, 0.875, 0.04167, 0.875, 0.04167, 0.8958, 0.02083, 0.9167, 0.02083, 0.8958, 0.04167, 0.8958, 0.04167, 0.9167, 0.02083, 0.9167, 0.04167, 0.9167, 0.04167, 0.9325, 0.02083, 0.9325, 0.0625, 0.8421, 0.0625, 0.8542, 0.04167, 0.8542, 0.04167, 0.8421, 0.04167, 0.875, 0.04167, 0.8542, 0.0625, 0.8542, 0.0625, 0.875, 0.04167, 0.8958, 0.04167, 0.875, 0.0625, 0.875, 0.0625, 0.8958, 0.04167, 0.9167, 0.04167, 0.8958, 0.0625, 0.8958, 0.0625, 0.9167, 0.04167, 0.9167, 0.0625, 0.9167, 0.0625, 0.9325, 0.04167, 0.9325, 0.08333, 0.8421, 0.08333, 0.8542, 0.0625, 0.8542, 0.0625, 0.8421, 0.0625, 0.875, 0.0625, 0.8542, 0.08333, 0.8542, 0.08333, 0.875, 0.0625, 0.8958, 0.0625, 0.875, 0.08333, 0.875, 0.08333, 0.8958, 0.0625, 0.9167, 0.0625, 0.8958, 0.08333, 0.8958, 0.08333, 0.9167, 0.0625, 0.9167, 0.08333, 0.9167, 0.08333, 0.9325, 0.0625, 0.9325, 0.1042, 0.8421, 0.1042, 0.8542, 0.08333, 0.8542, 0.08333, 0.8421, 0.08333, 0.875, 0.08333, 0.8542, 0.1042, 0.8542, 0.1042, 0.875, 0.08333, 0.8958, 0.08333, 0.875, 0.1042, 0.875, 0.1042, 0.8958, 0.08333, 0.9167, 0.08333, 0.8958, 0.1042, 0.8958, 0.1042, 0.9167, 0.08333, 0.9167, 0.1042, 0.9167, 0.1042, 0.9325, 0.08333, 0.9325, 0.125, 0.8421, 0.125, 0.8542, 0.1042, 0.8542, 0.1042, 0.8421, 0.1042, 0.875, 0.1042, 0.8542, 0.125, 0.8542, 0.125, 0.875, 0.1042, 0.8958, 0.1042, 0.875, 0.125, 0.875, 0.125, 0.8958, 0.1042, 0.9167, 0.1042, 0.8958, 0.125, 0.8958, 0.125, 0.9167, 0.1042, 0.9167, 0.125, 0.9167, 0.125, 0.9325, 0.1042, 0.9325, 0.1458, 0.8421, 0.1458, 0.8542, 0.125, 0.8542, 0.125, 0.8421, 0.125, 0.875, 0.125, 0.8542, 0.1458, 0.8542, 0.1458, 0.875, 0.125, 0.8958, 0.125, 0.875, 0.1458, 0.875, 0.1458, 0.8958, 0.125, 0.9167, 0.125, 0.8958, 0.1458, 0.8958, 0.1458, 0.9167, 0.125, 0.9167, 0.1458, 0.9167, 0.1458, 0.9325, 0.125, 0.9325, 0.1667, 0.8421, 0.1667, 0.8542, 0.1458, 0.8542, 0.1458, 0.8421, 0.1458, 0.875, 0.1458, 0.8542, 0.1667, 0.8542, 0.1667, 0.875, 0.1458, 0.8958, 0.1458, 0.875, 0.1667, 0.875, 0.1667, 0.8958, 0.1458, 0.9167, 0.1458, 0.8958, 0.1667, 0.8958, 0.1667, 0.9167, 0.1458, 0.9167, 0.1667, 0.9167, 0.1667, 0.9325, 0.1458, 0.9325, 0.1875, 0.8421, 0.1875, 0.8542, 0.1667, 0.8542, 0.1667, 0.8421, 0.1667, 0.875, 0.1667, 0.8542, 0.1875, 0.8542, 0.1875, 0.875, 0.1667, 0.8958, 0.1667, 0.875, 0.1875, 0.875, 0.1875, 0.8958, 0.1667, 0.9167, 0.1667, 0.8958, 0.1875, 0.8958, 0.1875, 0.9167, 0.1667, 0.9167, 0.1875, 0.9167, 0.1875, 0.9325, 0.1667, 0.9325, 0.2083, 0.8421, 0.2083, 0.8542, 0.1875, 0.8542, 0.1875, 0.8421, 0.1875, 0.875, 0.1875, 0.8542, 0.2083, 0.8542, 0.2083, 0.875, 0.1875, 0.8958, 0.1875, 0.875, 0.2083, 0.875, 0.2083, 0.8958, 0.1875, 0.9167, 0.1875, 0.8958, 0.2083, 0.8958, 0.2083, 0.9167, 0.1875, 0.9167, 0.2083, 0.9167, 0.2083, 0.9325, 0.1875, 0.9325, 0.2292, 0.8421, 0.2292, 0.8542, 0.2083, 0.8542, 0.2083, 0.8421, 0.2083, 0.875, 0.2083, 0.8542, 0.2292, 0.8542, 0.2292, 0.875, 0.2083, 0.8958, 0.2083, 0.875, 0.2292, 0.875, 0.2292, 0.8958, 0.2083, 0.9167, 0.2083, 0.8958, 0.2292, 0.8958, 0.2292, 0.9167, 0.2083, 0.9167, 0.2292, 0.9167, 0.2292, 0.9325, 0.2083, 0.9325, 0.25, 0.8421, 0.25, 0.8542, 0.2292, 0.8542, 0.2292, 0.8421, 0.2292, 0.875, 0.2292, 0.8542, 0.25, 0.8542, 0.25, 0.875, 0.2292, 0.8958, 0.2292, 0.875, 0.25, 0.875, 0.25, 0.8958, 0.2292, 0.9167, 0.2292, 0.8958, 0.25, 0.8958, 0.25, 0.9167, 0.2292, 0.9167, 0.25, 0.9167, 0.25, 0.9325, 0.2292, 0.9325, 0.2708, 0.8421, 0.2708, 0.8542, 0.25, 0.8542, 0.25, 0.8421, 0.25, 0.875, 0.25, 0.8542, 0.2708, 0.8542, 0.2708, 0.875, 0.25, 0.8958, 0.25, 0.875, 0.2708, 0.875, 0.2708, 0.8958, 0.25, 0.9167, 0.25, 0.8958, 0.2708, 0.8958, 0.2708, 0.9167, 0.25, 0.9167, 0.2708, 0.9167, 0.2708, 0.9325, 0.25, 0.9325, 0.2917, 0.8421, 0.2917, 0.8542, 0.2708, 0.8542, 0.2708, 0.8421, 0.2708, 0.875, 0.2708, 0.8542, 0.2917, 0.8542, 0.2917, 0.875, 0.2708, 0.8958, 0.2708, 0.875, 0.2917, 0.875, 0.2917, 0.8958, 0.2708, 0.9167, 0.2708, 0.8958, 0.2917, 0.8958, 0.2917, 0.9167, 0.2708, 0.9167, 0.2917, 0.9167, 0.2917, 0.9325, 0.2708, 0.9325, 0.3125, 0.8421, 0.3125, 0.8542, 0.2917, 0.8542, 0.2917, 0.8421, 0.2917, 0.875, 0.2917, 0.8542, 0.3125, 0.8542, 0.3125, 0.875, 0.2917, 0.8958, 0.2917, 0.875, 0.3125, 0.875, 0.3125, 0.8958, 0.2917, 0.9167, 0.2917, 0.8958, 0.3125, 0.8958, 0.3125, 0.9167, 0.2917, 0.9167, 0.3125, 0.9167, 0.3125, 0.9325, 0.2917, 0.9325, 0.3333, 0.8421, 0.3333, 0.8542, 0.3125, 0.8542, 0.3125, 0.8421, 0.3125, 0.875, 0.3125, 0.8542, 0.3333, 0.8542, 0.3333, 0.875, 0.3125, 0.8958, 0.3125, 0.875, 0.3333, 0.875, 0.3333, 0.8958, 0.3125, 0.9167, 0.3125, 0.8958, 0.3333, 0.8958, 0.3333, 0.9167, 0.3125, 0.9325, 0.3125, 0.9167, 0.3333, 0.9167, 0.3333, 0.9325, 0.3542, 0.8421, 0.3542, 0.8542, 0.3333, 0.8542, 0.3333, 0.8421, 0.3333, 0.875, 0.3333, 0.8542, 0.3542, 0.8542, 0.3542, 0.875, 0.3333, 0.8958, 0.3333, 0.875, 0.3542, 0.875, 0.3542, 0.8958, 0.3333, 0.9167, 0.3333, 0.8958, 0.3542, 0.8958, 0.3542, 0.9167, 0.3333, 0.9167, 0.3542, 0.9167, 0.3542, 0.9325, 0.3333, 0.9325, 0.375, 0.8421, 0.375, 0.8542, 0.3542, 0.8542, 0.3542, 0.8421, 0.3542, 0.875, 0.3542, 0.8542, 0.375, 0.8542, 0.375, 0.875, 0.3542, 0.8958, 0.3542, 0.875, 0.375, 0.875, 0.375, 0.8958, 0.3542, 0.9167, 0.3542, 0.8958, 0.375, 0.8958, 0.375, 0.9167, 0.3542, 0.9167, 0.375, 0.9167, 0.375, 0.9325, 0.3542, 0.9325, 0.3958, 0.8421, 0.3958, 0.8542, 0.375, 0.8542, 0.375, 0.8421, 0.375, 0.875, 0.375, 0.8542, 0.3958, 0.8542, 0.3958, 0.875, 0.375, 0.8958, 0.375, 0.875, 0.3958, 0.875, 0.3958, 0.8958, 0.375, 0.9167, 0.375, 0.8958, 0.3958, 0.8958, 0.3958, 0.9167, 0.375, 0.9167, 0.3958, 0.9167, 0.3958, 0.9325, 0.375, 0.9325, 0.4167, 0.8421, 0.4167, 0.8542, 0.3958, 0.8542, 0.3958, 0.8421, 0.3958, 0.875, 0.3958, 0.8542, 0.4167, 0.8542, 0.4167, 0.875, 0.3958, 0.8958, 0.3958, 0.875, 0.4167, 0.875, 0.4167, 0.8958, 0.3958, 0.9167, 0.3958, 0.8958, 0.4167, 0.8958, 0.4167, 0.9167, 0.3958, 0.9167, 0.4167, 0.9167, 0.4167, 0.9325, 0.3958, 0.9325, 0.4375, 0.8421, 0.4375, 0.8542, 0.4167, 0.8542, 0.4167, 0.8421, 0.4167, 0.875, 0.4167, 0.8542, 0.4375, 0.8542, 0.4375, 0.875, 0.4167, 0.8958, 0.4167, 0.875, 0.4375, 0.875, 0.4375, 0.8958, 0.4167, 0.9167, 0.4167, 0.8958, 0.4375, 0.8958, 0.4375, 0.9167, 0.4167, 0.9167, 0.4375, 0.9167, 0.4375, 0.9325, 0.4167, 0.9325, 0.4583, 0.8421, 0.4583, 0.8542, 0.4375, 0.8542, 0.4375, 0.8421, 0.4375, 0.875, 0.4375, 0.8542, 0.4583, 0.8542, 0.4583, 0.875, 0.4375, 0.8958, 0.4375, 0.875, 0.4583, 0.875, 0.4583, 0.8958, 0.4375, 0.9167, 0.4375, 0.8958, 0.4583, 0.8958, 0.4583, 0.9167, 0.4375, 0.9167, 0.4583, 0.9167, 0.4583, 0.9325, 0.4375, 0.9325, 0.4792, 0.8421, 0.4792, 0.8542, 0.4583, 0.8542, 0.4583, 0.8421, 0.4583, 0.875, 0.4583, 0.8542, 0.4792, 0.8542, 0.4792, 0.875, 0.4583, 0.8958, 0.4583, 0.875, 0.4792, 0.875, 0.4792, 0.8958, 0.4583, 0.9167, 0.4583, 0.8958, 0.4792, 0.8958, 0.4792, 0.9167, 0.4583, 0.9167, 0.4792, 0.9167, 0.4792, 0.9325, 0.4583, 0.9325, 0.5, 0.8421, 0.5, 0.8542, 0.4792, 0.8542, 0.4792, 0.8421, 0.4792, 0.875, 0.4792, 0.8542, 0.5, 0.8542, 0.5, 0.875, 0.4792, 0.8958, 0.4792, 0.875, 0.5, 0.875, 0.5, 0.8958, 0.4792, 0.9167, 0.4792, 0.8958, 0.5, 0.8958, 0.5, 0.9167, 0.4792, 0.9167, 0.5, 0.9167, 0.5, 0.9325, 0.4792, 0.9325, 0.5208, 0.8421, 0.5208, 0.8542, 0.5, 0.8542, 0.5, 0.8421, 0.5, 0.875, 0.5, 0.8542, 0.5208, 0.8542, 0.5208, 0.875, 0.5, 0.8958, 0.5, 0.875, 0.5208, 0.875, 0.5208, 0.8958, 0.5, 0.9167, 0.5, 0.8958, 0.5208, 0.8958, 0.5208, 0.9167, 0.5, 0.9167, 0.5208, 0.9167, 0.5208, 0.9325, 0.5, 0.9325, 0.5417, 0.8421, 0.5417, 0.8542, 0.5208, 0.8542, 0.5208, 0.8421, 0.5208, 0.875, 0.5208, 0.8542, 0.5417, 0.8542, 0.5417, 0.875, 0.5208, 0.8958, 0.5208, 0.875, 0.5417, 0.875, 0.5417, 0.8958, 0.5208, 0.9167, 0.5208, 0.8958, 0.5417, 0.8958, 0.5417, 0.9167, 0.5208, 0.9167, 0.5417, 0.9167, 0.5417, 0.9325, 0.5208, 0.9325, 0.5625, 0.8421, 0.5625, 0.8542, 0.5417, 0.8542, 0.5417, 0.8421, 0.5417, 0.875, 0.5417, 0.8542, 0.5625, 0.8542, 0.5625, 0.875, 0.5417, 0.8958, 0.5417, 0.875, 0.5625, 0.875, 0.5625, 0.8958, 0.5417, 0.9167, 0.5417, 0.8958, 0.5625, 0.8958, 0.5625, 0.9167, 0.5417, 0.9167, 0.5625, 0.9167, 0.5625, 0.9325, 0.5417, 0.9325, 0.5833, 0.8421, 0.5833, 0.8542, 0.5625, 0.8542, 0.5625, 0.8421, 0.5625, 0.875, 0.5625, 0.8542, 0.5833, 0.8542, 0.5833, 0.875, 0.5625, 0.8958, 0.5625, 0.875, 0.5833, 0.875, 0.5833, 0.8958, 0.5625, 0.9167, 0.5625, 0.8958, 0.5833, 0.8958, 0.5833, 0.9167, 0.5625, 0.9167, 0.5833, 0.9167, 0.5833, 0.9325, 0.5625, 0.9325, 0.6042, 0.8421, 0.6042, 0.8542, 0.5833, 0.8542, 0.5833, 0.8421, 0.5833, 0.875, 0.5833, 0.8542, 0.6042, 0.8542, 0.6042, 0.875, 0.5833, 0.8958, 0.5833, 0.875, 0.6042, 0.875, 0.6042, 0.8958, 0.5833, 0.9167, 0.5833, 0.8958, 0.6042, 0.8958, 0.6042, 0.9167, 0.5833, 0.9167, 0.6042, 0.9167, 0.6042, 0.9325, 0.5833, 0.9325, 0.625, 0.8421, 0.625, 0.8542, 0.6042, 0.8542, 0.6042, 0.8421, 0.6042, 0.875, 0.6042, 0.8542, 0.625, 0.8542, 0.625, 0.875, 0.6042, 0.8958, 0.6042, 0.875, 0.625, 0.875, 0.625, 0.8958, 0.6042, 0.9167, 0.6042, 0.8958, 0.625, 0.8958, 0.625, 0.9167, 0.6042, 0.9167, 0.625, 0.9167, 0.625, 0.9325, 0.6042, 0.9325, 0.6458, 0.8421, 0.6458, 0.8542, 0.625, 0.8542, 0.625, 0.8421, 0.625, 0.875, 0.625, 0.8542, 0.6458, 0.8542, 0.6458, 0.875, 0.625, 0.8958, 0.625, 0.875, 0.6458, 0.875, 0.6458, 0.8958, 0.625, 0.9167, 0.625, 0.8958, 0.6458, 0.8958, 0.6458, 0.9167, 0.625, 0.9167, 0.6458, 0.9167, 0.6458, 0.9325, 0.625, 0.9325, 0.6667, 0.8421, 0.6667, 0.8542, 0.6458, 0.8542, 0.6458, 0.8421, 0.6458, 0.875, 0.6458, 0.8542, 0.6667, 0.8542, 0.6667, 0.875, 0.6458, 0.8958, 0.6458, 0.875, 0.6667, 0.875, 0.6667, 0.8958, 0.6458, 0.9167, 0.6458, 0.8958, 0.6667, 0.8958, 0.6667, 0.9167, 0.6458, 0.9167, 0.6667, 0.9167, 0.6667, 0.9325, 0.6458, 0.9325, 0.6875, 0.8421, 0.6875, 0.8542, 0.6667, 0.8542, 0.6667, 0.8421, 0.6667, 0.875, 0.6667, 0.8542, 0.6875, 0.8542, 0.6875, 0.875, 0.6667, 0.8958, 0.6667, 0.875, 0.6875, 0.875, 0.6875, 0.8958, 0.6667, 0.9167, 0.6667, 0.8958, 0.6875, 0.8958, 0.6875, 0.9167, 0.6667, 0.9167, 0.6875, 0.9167, 0.6875, 0.9325, 0.6667, 0.9325, 0.7083, 0.8421, 0.7083, 0.8542, 0.6875, 0.8542, 0.6875, 0.8421, 0.6875, 0.875, 0.6875, 0.8542, 0.7083, 0.8542, 0.7083, 0.875, 0.6875, 0.8958, 0.6875, 0.875, 0.7083, 0.875, 0.7083, 0.8958, 0.6875, 0.9167, 0.6875, 0.8958, 0.7083, 0.8958, 0.7083, 0.9167, 0.6875, 0.9167, 0.7083, 0.9167, 0.7083, 0.9325, 0.6875, 0.9325, 0.7292, 0.8421, 0.7292, 0.8542, 0.7083, 0.8542, 0.7083, 0.8421, 0.7083, 0.875, 0.7083, 0.8542, 0.7292, 0.8542, 0.7292, 0.875, 0.7083, 0.8958, 0.7083, 0.875, 0.7292, 0.875, 0.7292, 0.8958, 0.7083, 0.9167, 0.7083, 0.8958, 0.7292, 0.8958, 0.7292, 0.9167, 0.7083, 0.9167, 0.7292, 0.9167, 0.7292, 0.9325, 0.7083, 0.9325, 0.75, 0.8421, 0.75, 0.8542, 0.7292, 0.8542, 0.7292, 0.8421, 0.7292, 0.875, 0.7292, 0.8542, 0.75, 0.8542, 0.75, 0.875, 0.7292, 0.8958, 0.7292, 0.875, 0.75, 0.875, 0.75, 0.8958, 0.7292, 0.9167, 0.7292, 0.8958, 0.75, 0.8958, 0.75, 0.9167, 0.7292, 0.9167, 0.75, 0.9167, 0.75, 0.9325, 0.7292, 0.9325, 0.7708, 0.8421, 0.7708, 0.8542, 0.75, 0.8542, 0.75, 0.8421, 0.75, 0.875, 0.75, 0.8542, 0.7708, 0.8542, 0.7708, 0.875, 0.75, 0.8958, 0.75, 0.875, 0.7708, 0.875, 0.7708, 0.8958, 0.75, 0.9167, 0.75, 0.8958, 0.7708, 0.8958, 0.7708, 0.9167, 0.75, 0.9167, 0.7708, 0.9167, 0.7708, 0.9325, 0.75, 0.9325, 0.7917, 0.8421, 0.7917, 0.8542, 0.7708, 0.8542, 0.7708, 0.8421, 0.7708, 0.875, 0.7708, 0.8542, 0.7917, 0.8542, 0.7917, 0.875, 0.7708, 0.8958, 0.7708, 0.875, 0.7917, 0.875, 0.7917, 0.8958, 0.7708, 0.9167, 0.7708, 0.8958, 0.7917, 0.8958, 0.7917, 0.9167, 0.7708, 0.9167, 0.7917, 0.9167, 0.7917, 0.9325, 0.7708, 0.9325, 0.8125, 0.8421, 0.8125, 0.8542, 0.7917, 0.8542, 0.7917, 0.8421, 0.7917, 0.875, 0.7917, 0.8542, 0.8125, 0.8542, 0.8125, 0.875, 0.7917, 0.8958, 0.7917, 0.875, 0.8125, 0.875, 0.8125, 0.8958, 0.7917, 0.9167, 0.7917, 0.8958, 0.8125, 0.8958, 0.8125, 0.9167, 0.7917, 0.9167, 0.8125, 0.9167, 0.8125, 0.9325, 0.7917, 0.9325, 0.8333, 0.8421, 0.8333, 0.8542, 0.8125, 0.8542, 0.8125, 0.8421, 0.8125, 0.875, 0.8125, 0.8542, 0.8333, 0.8542, 0.8333, 0.875, 0.8125, 0.8958, 0.8125, 0.875, 0.8333, 0.875, 0.8333, 0.8958, 0.8125, 0.9167, 0.8125, 0.8958, 0.8333, 0.8958, 0.8333, 0.9167, 0.8125, 0.9167, 0.8333, 0.9167, 0.8333, 0.9325, 0.8125, 0.9325, 0.8542, 0.8421, 0.8542, 0.8542, 0.8333, 0.8542, 0.8333, 0.8421, 0.8333, 0.875, 0.8333, 0.8542, 0.8542, 0.8542, 0.8542, 0.875, 0.8333, 0.8958, 0.8333, 0.875, 0.8542, 0.875, 0.8542, 0.8958, 0.8333, 0.9167, 0.8333, 0.8958, 0.8542, 0.8958, 0.8542, 0.9167, 0.8333, 0.9167, 0.8542, 0.9167, 0.8542, 0.9325, 0.8333, 0.9325, 0.875, 0.8421, 0.875, 0.8542, 0.8542, 0.8542, 0.8542, 0.8421, 0.8542, 0.875, 0.8542, 0.8542, 0.875, 0.8542, 0.875, 0.875, 0.8542, 0.8958, 0.8542, 0.875, 0.875, 0.875, 0.875, 0.8958, 0.8542, 0.9167, 0.8542, 0.8958, 0.875, 0.8958, 0.875, 0.9167, 0.8542, 0.9167, 0.875, 0.9167, 0.875, 0.9325, 0.8542, 0.9325, 0.8958, 0.8421, 0.8958, 0.8542, 0.875, 0.8542, 0.875, 0.8421, 0.875, 0.875, 0.875, 0.8542, 0.8958, 0.8542, 0.8958, 0.875, 0.875, 0.8958, 0.875, 0.875, 0.8958, 0.875, 0.8958, 0.8958, 0.875, 0.9167, 0.875, 0.8958, 0.8958, 0.8958, 0.8958, 0.9167, 0.875, 0.9167, 0.8958, 0.9167, 0.8958, 0.9325, 0.875, 0.9325, 0.9167, 0.8421, 0.9167, 0.8542, 0.8958, 0.8542, 0.8958, 0.8421, 0.8958, 0.875, 0.8958, 0.8542, 0.9167, 0.8542, 0.9167, 0.875, 0.8958, 0.8958, 0.8958, 0.875, 0.9167, 0.875, 0.9167, 0.8958, 0.8958, 0.9167, 0.8958, 0.8958, 0.9167, 0.8958, 0.9167, 0.9167, 0.8958, 0.9167, 0.9167, 0.9167, 0.9167, 0.9325, 0.8958, 0.9325, 0.9375, 0.8421, 0.9375, 0.8542, 0.9167, 0.8542, 0.9167, 0.8421, 0.9167, 0.875, 0.9167, 0.8542, 0.9375, 0.8542, 0.9375, 0.875, 0.9167, 0.8958, 0.9167, 0.875, 0.9375, 0.875, 0.9375, 0.8958, 0.9167, 0.9167, 0.9167, 0.8958, 0.9375, 0.8958, 0.9375, 0.9167, 0.9167, 0.9167, 0.9375, 0.9167, 0.9375, 0.9325, 0.9167, 0.9325, 0.9583, 0.8421, 0.9583, 0.8542, 0.9375, 0.8542, 0.9375, 0.8421, 0.9375, 0.875, 0.9375, 0.8542, 0.9583, 0.8542, 0.9583, 0.875, 0.9375, 0.8958, 0.9375, 0.875, 0.9583, 0.875, 0.9583, 0.8958, 0.9375, 0.9167, 0.9375, 0.8958, 0.9583, 0.8958, 0.9583, 0.9167, 0.9375, 0.9167, 0.9583, 0.9167, 0.9583, 0.9325, 0.9375, 0.9325, 0.9792, 0.8421, 0.9792, 0.8542, 0.9583, 0.8542, 0.9583, 0.8421, 0.9583, 0.875, 0.9583, 0.8542, 0.9792, 0.8542, 0.9792, 0.875, 0.9583, 0.8958, 0.9583, 0.875, 0.9792, 0.875, 0.9792, 0.8958, 0.9583, 0.9167, 0.9583, 0.8958, 0.9792, 0.8958, 0.9792, 0.9167, 0.9583, 0.9167, 0.9792, 0.9167, 0.9792, 0.9325, 0.9583, 0.9325, 0.9948, 0.8421, 1.0, 0.8421, 1.0, 0.8542, 0.9792, 0.8542, 0.9792, 0.8421, 0.9792, 0.875, 0.9792, 0.8542, 1.0, 0.8542, 1.0, 0.875, 0.9792, 0.8958, 0.9792, 0.875, 1.0, 0.875, 1.0, 0.8958, 0.9792, 0.9167, 0.9792, 0.8958, 1.0, 0.8958, 1.0, 0.9167, 0.9792, 0.9167, 1.0, 0.9167, 1.0, 0.9325, 0.9792, 0.9325, 0.75, 0.25, 0.75, 0.3125, 0.7188, 0.3125, 0.7188, 0.25, 0.75, 0.6875, 0.75, 0.75, 0.7188, 0.75, 0.7188, 0.6875, 0.75, 0.1875, 0.75, 0.25, 0.7188, 0.25, 0.7188, 0.1875, 0.75, 0.625, 0.75, 0.6875, 0.7188, 0.6875, 0.7188, 0.625, 0.75, 0.125, 0.75, 0.1875, 0.7188, 0.1875, 0.7188, 0.125, 0.75, 0.5625, 0.75, 0.625, 0.7188, 0.625, 0.7188, 0.5625, 0.75, 0.0625, 0.75, 0.125, 0.7188, 0.125, 0.7188, 0.0625, 0.75, 0.5, 0.75, 0.5625, 0.7188, 0.5625, 0.7188, 0.5, 0.75, 0.9375, 0.7344, 1.0, 0.7188, 0.9375, 0.75, 0.0625, 0.7188, 0.0625, 0.7344, 0.0, 0.75, 0.4375, 0.75, 0.5, 0.7188, 0.5, 0.7188, 0.4375, 0.75, 0.875, 0.75, 0.9375, 0.7188, 0.9375, 0.7188, 0.875, 0.75, 0.375, 0.75, 0.4375, 0.7188, 0.4375, 0.7188, 0.375, 0.75, 0.8125, 0.75, 0.875, 0.7188, 0.875, 0.7188, 0.8125, 0.75, 0.3125, 0.75, 0.375, 0.7188, 0.375, 0.7188, 0.3125, 0.75, 0.75, 0.75, 0.8125, 0.7188, 0.8125, 0.7188, 0.75, 0.7188, 0.3125, 0.7188, 0.375, 0.6875, 0.375, 0.6875, 0.3125, 0.7188, 0.75, 0.7188, 0.8125, 0.6875, 0.8125, 0.6875, 0.75, 0.7188, 0.25, 0.7188, 0.3125, 0.6875, 0.3125, 0.6875, 0.25, 0.7188, 0.6875, 0.7188, 0.75, 0.6875, 0.75, 0.6875, 0.6875, 0.7188, 0.1875, 0.7188, 0.25, 0.6875, 0.25, 0.6875, 0.1875, 0.7188, 0.625, 0.7188, 0.6875, 0.6875, 0.6875, 0.6875, 0.625, 0.7188, 0.125, 0.7188, 0.1875, 0.6875, 0.1875, 0.6875, 0.125, 0.7188, 0.5625, 0.7188, 0.625, 0.6875, 0.625, 0.6875, 0.5625, 0.7188, 0.0625, 0.7188, 0.125, 0.6875, 0.125, 0.6875, 0.0625, 0.7188, 0.5, 0.7188, 0.5625, 0.6875, 0.5625, 0.6875, 0.5, 0.7188, 0.9375, 0.7031, 1.0, 0.6875, 0.9375, 0.7188, 0.0625, 0.6875, 0.0625, 0.7031, 0.0, 0.7188, 0.4375, 0.7188, 0.5, 0.6875, 0.5, 0.6875, 0.4375, 0.7188, 0.875, 0.7188, 0.9375, 0.6875, 0.9375, 0.6875, 0.875, 0.7188, 0.375, 0.7188, 0.4375, 0.6875, 0.4375, 0.6875, 0.375, 0.7188, 0.8125, 0.7188, 0.875, 0.6875, 0.875, 0.6875, 0.8125, 0.6875, 0.0625, 0.6875, 0.125, 0.6562, 0.125, 0.6562, 0.0625, 0.6875, 0.5, 0.6875, 0.5625, 0.6562, 0.5625, 0.6562, 0.5, 0.6875, 0.9375, 0.6719, 1.0, 0.6562, 0.9375, 0.6875, 0.0625, 0.6562, 0.0625, 0.6719, 0.0, 0.6875, 0.4375, 0.6875, 0.5, 0.6562, 0.5, 0.6562, 0.4375, 0.6875, 0.875, 0.6875, 0.9375, 0.6562, 0.9375, 0.6562, 0.875, 0.6875, 0.375, 0.6875, 0.4375, 0.6562, 0.4375, 0.6562, 0.375, 0.6875, 0.8125, 0.6875, 0.875, 0.6562, 0.875, 0.6562, 0.8125, 0.6875, 0.3125, 0.6875, 0.375, 0.6562, 0.375, 0.6562, 0.3125, 0.6875, 0.75, 0.6875, 0.8125, 0.6562, 0.8125, 0.6562, 0.75, 0.6875, 0.25, 0.6875, 0.3125, 0.6562, 0.3125, 0.6562, 0.25, 0.6875, 0.6875, 0.6875, 0.75, 0.6562, 0.75, 0.6562, 0.6875, 0.6875, 0.1875, 0.6875, 0.25, 0.6562, 0.25, 0.6562, 0.1875, 0.6875, 0.625, 0.6875, 0.6875, 0.6562, 0.6875, 0.6562, 0.625, 0.6875, 0.125, 0.6875, 0.1875, 0.6562, 0.1875, 0.6562, 0.125, 0.6875, 0.5625, 0.6875, 0.625, 0.6562, 0.625, 0.6562, 0.5625, 0.6562, 0.75, 0.6562, 0.8125, 0.625, 0.8125, 0.625, 0.75, 0.6562, 0.25, 0.6562, 0.3125, 0.625, 0.3125, 0.625, 0.25, 0.6562, 0.6875, 0.6562, 0.75, 0.625, 0.75, 0.625, 0.6875, 0.6562, 0.1875, 0.6562, 0.25, 0.625, 0.25, 0.625, 0.1875, 0.6562, 0.625, 0.6562, 0.6875, 0.625, 0.6875, 0.625, 0.625, 0.6562, 0.125, 0.6562, 0.1875, 0.625, 0.1875, 0.625, 0.125, 0.6562, 0.5625, 0.6562, 0.625, 0.625, 0.625, 0.625, 0.5625, 0.6562, 0.0625, 0.6562, 0.125, 0.625, 0.125, 0.625, 0.0625, 0.6562, 0.5, 0.6562, 0.5625, 0.625, 0.5625, 0.625, 0.5, 0.6562, 0.9375, 0.6406, 1.0, 0.625, 0.9375, 0.6562, 0.0625, 0.625, 0.0625, 0.6406, 0.0, 0.6562, 0.4375, 0.6562, 0.5, 0.625, 0.5, 0.625, 0.4375, 0.6562, 0.875, 0.6562, 0.9375, 0.625, 0.9375, 0.625, 0.875, 0.6562, 0.375, 0.6562, 0.4375, 0.625, 0.4375, 0.625, 0.375, 0.6562, 0.8125, 0.6562, 0.875, 0.625, 0.875, 0.625, 0.8125, 0.6562, 0.3125, 0.6562, 0.375, 0.625, 0.375, 0.625, 0.3125, 0.625, 0.5, 0.625, 0.5625, 0.5938, 0.5625, 0.5938, 0.5, 0.625, 0.9375, 0.6094, 1.0, 0.5938, 0.9375, 0.625, 0.0625, 0.5938, 0.0625, 0.6094, 0.0, 0.625, 0.4375, 0.625, 0.5, 0.5938, 0.5, 0.5938, 0.4375, 0.625, 0.875, 0.625, 0.9375, 0.5938, 0.9375, 0.5938, 0.875, 0.625, 0.375, 0.625, 0.4375, 0.5938, 0.4375, 0.5938, 0.375, 0.625, 0.8125, 0.625, 0.875, 0.5938, 0.875, 0.5938, 0.8125, 0.625, 0.3125, 0.625, 0.375, 0.5938, 0.375, 0.5938, 0.3125, 0.625, 0.75, 0.625, 0.8125, 0.5938, 0.8125, 0.5938, 0.75, 0.625, 0.25, 0.625, 0.3125, 0.5938, 0.3125, 0.5938, 0.25, 0.625, 0.6875, 0.625, 0.75, 0.5938, 0.75, 0.5938, 0.6875, 0.625, 0.1875, 0.625, 0.25, 0.5938, 0.25, 0.5938, 0.1875, 0.625, 0.625, 0.625, 0.6875, 0.5938, 0.6875, 0.5938, 0.625, 0.625, 0.125, 0.625, 0.1875, 0.5938, 0.1875, 0.5938, 0.125, 0.625, 0.5625, 0.625, 0.625, 0.5938, 0.625, 0.5938, 0.5625, 0.625, 0.0625, 0.625, 0.125, 0.5938, 0.125, 0.5938, 0.0625, 0.5938, 0.25, 0.5938, 0.3125, 0.5625, 0.3125, 0.5625, 0.25, 0.5938, 0.6875, 0.5938, 0.75, 0.5625, 0.75, 0.5625, 0.6875, 0.5938, 0.1875, 0.5938, 0.25, 0.5625, 0.25, 0.5625, 0.1875, 0.5938, 0.625, 0.5938, 0.6875, 0.5625, 0.6875, 0.5625, 0.625, 0.5938, 0.125, 0.5938, 0.1875, 0.5625, 0.1875, 0.5625, 0.125, 0.5938, 0.5625, 0.5938, 0.625, 0.5625, 0.625, 0.5625, 0.5625, 0.5938, 0.0625, 0.5938, 0.125, 0.5625, 0.125, 0.5625, 0.0625, 0.5938, 0.5, 0.5938, 0.5625, 0.5625, 0.5625, 0.5625, 0.5, 0.5938, 0.9375, 0.5781, 1.0, 0.5625, 0.9375, 0.5938, 0.0625, 0.5625, 0.0625, 0.5781, 0.0, 0.5938, 0.4375, 0.5938, 0.5, 0.5625, 0.5, 0.5625, 0.4375, 0.5938, 0.875, 0.5938, 0.9375, 0.5625, 0.9375, 0.5625, 0.875, 0.5938, 0.375, 0.5938, 0.4375, 0.5625, 0.4375, 0.5625, 0.375, 0.5938, 0.8125, 0.5938, 0.875, 0.5625, 0.875, 0.5625, 0.8125, 0.5938, 0.3125, 0.5938, 0.375, 0.5625, 0.375, 0.5625, 0.3125, 0.5938, 0.75, 0.5938, 0.8125, 0.5625, 0.8125, 0.5625, 0.75, 0.5625, 0.0625, 0.5312, 0.0625, 0.5469, 0.0, 0.5625, 0.4375, 0.5625, 0.5, 0.5312, 0.5, 0.5312, 0.4375, 0.5625, 0.875, 0.5625, 0.9375, 0.5312, 0.9375, 0.5312, 0.875, 0.5625, 0.375, 0.5625, 0.4375, 0.5312, 0.4375, 0.5312, 0.375, 0.5625, 0.8125, 0.5625, 0.875, 0.5312, 0.875, 0.5312, 0.8125, 0.5625, 0.3125, 0.5625, 0.375, 0.5312, 0.375, 0.5312, 0.3125, 0.5625, 0.75, 0.5625, 0.8125, 0.5312, 0.8125, 0.5312, 0.75, 0.5625, 0.25, 0.5625, 0.3125, 0.5312, 0.3125, 0.5312, 0.25, 0.5625, 0.6875, 0.5625, 0.75, 0.5312, 0.75, 0.5312, 0.6875, 0.5625, 0.1875, 0.5625, 0.25, 0.5312, 0.25, 0.5312, 0.1875, 0.5625, 0.625, 0.5625, 0.6875, 0.5312, 0.6875, 0.5312, 0.625, 0.5625, 0.125, 0.5625, 0.1875, 0.5312, 0.1875, 0.5312, 0.125, 0.5625, 0.5625, 0.5625, 0.625, 0.5312, 0.625, 0.5312, 0.5625, 0.5625, 0.0625, 0.5625, 0.125, 0.5312, 0.125, 0.5312, 0.0625, 0.5625, 0.5, 0.5625, 0.5625, 0.5312, 0.5625, 0.5312, 0.5, 0.5625, 0.9375, 0.5469, 1.0, 0.5312, 0.9375, 0.5312, 0.1875, 0.5312, 0.25, 0.5, 0.25, 0.5, 0.1875, 0.5312, 0.625, 0.5312, 0.6875, 0.5, 0.6875, 0.5, 0.625, 0.5312, 0.125, 0.5312, 0.1875, 0.5, 0.1875, 0.5, 0.125, 0.5312, 0.5625, 0.5312, 0.625, 0.5, 0.625, 0.5, 0.5625, 0.5312, 0.0625, 0.5312, 0.125, 0.5, 0.125, 0.5, 0.0625, 0.5312, 0.5, 0.5312, 0.5625, 0.5, 0.5625, 0.5, 0.5, 0.5312, 0.9375, 0.5156, 1.0, 0.5, 0.9375, 0.5312, 0.0625, 0.5, 0.0625, 0.5156, 0.0, 0.5312, 0.4375, 0.5312, 0.5, 0.5, 0.5, 0.5, 0.4375, 0.5312, 0.875, 0.5312, 0.9375, 0.5, 0.9375, 0.5, 0.875, 0.5312, 0.375, 0.5312, 0.4375, 0.5, 0.4375, 0.5, 0.375, 0.5312, 0.8125, 0.5312, 0.875, 0.5, 0.875, 0.5, 0.8125, 0.5312, 0.3125, 0.5312, 0.375, 0.5, 0.375, 0.5, 0.3125, 0.5312, 0.75, 0.5312, 0.8125, 0.5, 0.8125, 0.5, 0.75, 0.5312, 0.25, 0.5312, 0.3125, 0.5, 0.3125, 0.5, 0.25, 0.5312, 0.6875, 0.5312, 0.75, 0.5, 0.75, 0.5, 0.6875, 0.5, 0.875, 0.5, 0.9375, 0.4688, 0.9375, 0.4688, 0.875, 0.5, 0.375, 0.5, 0.4375, 0.4688, 0.4375, 0.4688, 0.375, 0.5, 0.8125, 0.5, 0.875, 0.4688, 0.875, 0.4688, 0.8125, 0.5, 0.3125, 0.5, 0.375, 0.4688, 0.375, 0.4687, 0.3125, 0.5, 0.75, 0.5, 0.8125, 0.4688, 0.8125, 0.4688, 0.75, 0.5, 0.25, 0.5, 0.3125, 0.4687, 0.3125, 0.4688, 0.25, 0.5, 0.6875, 0.5, 0.75, 0.4688, 0.75, 0.4687, 0.6875, 0.5, 0.1875, 0.5, 0.25, 0.4688, 0.25, 0.4688, 0.1875, 0.5, 0.625, 0.5, 0.6875, 0.4687, 0.6875, 0.4688, 0.625, 0.5, 0.125, 0.5, 0.1875, 0.4688, 0.1875, 0.4688, 0.125, 0.5, 0.5625, 0.5, 0.625, 0.4688, 0.625, 0.4688, 0.5625, 0.5, 0.0625, 0.5, 0.125, 0.4688, 0.125, 0.4688, 0.0625, 0.5, 0.5, 0.5, 0.5625, 0.4688, 0.5625, 0.4687, 0.5, 0.4844, 1.0, 0.4688, 0.9375, 0.5, 0.9375, 0.4844, 0.0, 0.5, 0.0625, 0.4688, 0.0625, 0.5, 0.4375, 0.5, 0.5, 0.4687, 0.5, 0.4688, 0.4375, 0.4688, 0.625, 0.4687, 0.6875, 0.4375, 0.6875, 0.4375, 0.625, 0.4688, 0.125, 0.4688, 0.1875, 0.4375, 0.1875, 0.4375, 0.125, 0.4688, 0.5625, 0.4688, 0.625, 0.4375, 0.625, 0.4375, 0.5625, 0.4688, 0.0625, 0.4688, 0.125, 0.4375, 0.125, 0.4375, 0.0625, 0.4687, 0.5, 0.4688, 0.5625, 0.4375, 0.5625, 0.4375, 0.5, 0.4531, 1.0, 0.4375, 0.9375, 0.4688, 0.9375, 0.4531, 0.0, 0.4688, 0.0625, 0.4375, 0.0625, 0.4688, 0.4375, 0.4687, 0.5, 0.4375, 0.5, 0.4375, 0.4375, 0.4688, 0.875, 0.4688, 0.9375, 0.4375, 0.9375, 0.4375, 0.875, 0.4688, 0.375, 0.4688, 0.4375, 0.4375, 0.4375, 0.4375, 0.375, 0.4688, 0.8125, 0.4688, 0.875, 0.4375, 0.875, 0.4375, 0.8125, 0.4687, 0.3125, 0.4688, 0.375, 0.4375, 0.375, 0.4375, 0.3125, 0.4688, 0.75, 0.4688, 0.8125, 0.4375, 0.8125, 0.4375, 0.75, 0.4688, 0.25, 0.4687, 0.3125, 0.4375, 0.3125, 0.4375, 0.25, 0.4687, 0.6875, 0.4688, 0.75, 0.4375, 0.75, 0.4375, 0.6875, 0.4688, 0.1875, 0.4688, 0.25, 0.4375, 0.25, 0.4375, 0.1875, 0.4375, 0.375, 0.4375, 0.4375, 0.4062, 0.4375, 0.4062, 0.375, 0.4375, 0.8125, 0.4375, 0.875, 0.4062, 0.875, 0.4062, 0.8125, 0.4375, 0.3125, 0.4375, 0.375, 0.4062, 0.375, 0.4062, 0.3125, 0.4375, 0.75, 0.4375, 0.8125, 0.4062, 0.8125, 0.4062, 0.75, 0.4375, 0.25, 0.4375, 0.3125, 0.4062, 0.3125, 0.4062, 0.25, 0.4375, 0.6875, 0.4375, 0.75, 0.4062, 0.75, 0.4062, 0.6875, 0.4375, 0.1875, 0.4375, 0.25, 0.4062, 0.25, 0.4062, 0.1875, 0.4375, 0.625, 0.4375, 0.6875, 0.4062, 0.6875, 0.4062, 0.625, 0.4375, 0.125, 0.4375, 0.1875, 0.4062, 0.1875, 0.4062, 0.125, 0.4375, 0.5625, 0.4375, 0.625, 0.4062, 0.625, 0.4062, 0.5625, 0.4375, 0.0625, 0.4375, 0.125, 0.4062, 0.125, 0.4062, 0.0625, 0.4375, 0.5, 0.4375, 0.5625, 0.4062, 0.5625, 0.4062, 0.5, 0.4219, 1.0, 0.4062, 0.9375, 0.4375, 0.9375, 0.4219, 0.0, 0.4375, 0.0625, 0.4062, 0.0625, 0.4375, 0.4375, 0.4375, 0.5, 0.4062, 0.5, 0.4062, 0.4375, 0.4375, 0.875, 0.4375, 0.9375, 0.4062, 0.9375, 0.4062, 0.875, 0.4062, 0.125, 0.4062, 0.1875, 0.375, 0.1875, 0.375, 0.125, 0.4062, 0.5625, 0.4062, 0.625, 0.375, 0.625, 0.375, 0.5625, 0.4062, 0.0625, 0.4062, 0.125, 0.375, 0.125, 0.375, 0.0625, 0.4062, 0.5, 0.4062, 0.5625, 0.375, 0.5625, 0.375, 0.5, 0.3906, 1.0, 0.375, 0.9375, 0.4062, 0.9375, 0.3906, 0.0, 0.4062, 0.0625, 0.375, 0.0625, 0.4062, 0.4375, 0.4062, 0.5, 0.375, 0.5, 0.375, 0.4375, 0.4062, 0.875, 0.4062, 0.9375, 0.375, 0.9375, 0.375, 0.875, 0.4062, 0.375, 0.4062, 0.4375, 0.375, 0.4375, 0.375, 0.375, 0.4062, 0.8125, 0.4062, 0.875, 0.375, 0.875, 0.375, 0.8125, 0.4062, 0.3125, 0.4062, 0.375, 0.375, 0.375, 0.375, 0.3125, 0.4062, 0.75, 0.4062, 0.8125, 0.375, 0.8125, 0.375, 0.75, 0.4062, 0.25, 0.4062, 0.3125, 0.375, 0.3125, 0.375, 0.25, 0.4062, 0.6875, 0.4062, 0.75, 0.375, 0.75, 0.375, 0.6875, 0.4062, 0.1875, 0.4062, 0.25, 0.375, 0.25, 0.375, 0.1875, 0.4062, 0.625, 0.4062, 0.6875, 0.375, 0.6875, 0.375, 0.625, 0.375, 0.8125, 0.375, 0.875, 0.3438, 0.875, 0.3438, 0.8125, 0.375, 0.3125, 0.375, 0.375, 0.3438, 0.375, 0.3438, 0.3125, 0.375, 0.75, 0.375, 0.8125, 0.3438, 0.8125, 0.3438, 0.75, 0.375, 0.25, 0.375, 0.3125, 0.3438, 0.3125, 0.3438, 0.25, 0.375, 0.6875, 0.375, 0.75, 0.3438, 0.75, 0.3438, 0.6875, 0.375, 0.1875, 0.375, 0.25, 0.3438, 0.25, 0.3438, 0.1875, 0.375, 0.625, 0.375, 0.6875, 0.3438, 0.6875, 0.3438, 0.625, 0.375, 0.125, 0.375, 0.1875, 0.3438, 0.1875, 0.3438, 0.125, 0.375, 0.5625, 0.375, 0.625, 0.3438, 0.625, 0.3438, 0.5625, 0.375, 0.0625, 0.375, 0.125, 0.3438, 0.125, 0.3438, 0.0625, 0.375, 0.5, 0.375, 0.5625, 0.3438, 0.5625, 0.3437, 0.5, 0.3594, 1.0, 0.3438, 0.9375, 0.375, 0.9375, 0.3594, 0.0, 0.375, 0.0625, 0.3438, 0.0625, 0.375, 0.4375, 0.375, 0.5, 0.3437, 0.5, 0.3438, 0.4375, 0.375, 0.875, 0.375, 0.9375, 0.3438, 0.9375, 0.3438, 0.875, 0.375, 0.375, 0.375, 0.4375, 0.3438, 0.4375, 0.3438, 0.375, 0.3438, 0.5625, 0.3438, 0.625, 0.3125, 0.625, 0.3125, 0.5625, 0.3438, 0.0625, 0.3438, 0.125, 0.3125, 0.125, 0.3125, 0.0625, 0.3437, 0.5, 0.3438, 0.5625, 0.3125, 0.5625, 0.3125, 0.5, 0.3281, 1.0, 0.3125, 0.9375, 0.3438, 0.9375, 0.3281, 0.0, 0.3438, 0.0625, 0.3125, 0.0625, 0.3438, 0.4375, 0.3437, 0.5, 0.3125, 0.5, 0.3125, 0.4375, 0.3438, 0.875, 0.3438, 0.9375, 0.3125, 0.9375, 0.3125, 0.875, 0.3438, 0.375, 0.3438, 0.4375, 0.3125, 0.4375, 0.3125, 0.375, 0.3438, 0.8125, 0.3438, 0.875, 0.3125, 0.875, 0.3125, 0.8125, 0.3438, 0.3125, 0.3438, 0.375, 0.3125, 0.375, 0.3125, 0.3125, 0.3438, 0.75, 0.3438, 0.8125, 0.3125, 0.8125, 0.3125, 0.75, 0.3438, 0.25, 0.3438, 0.3125, 0.3125, 0.3125, 0.3125, 0.25, 0.3438, 0.6875, 0.3438, 0.75, 0.3125, 0.75, 0.3125, 0.6875, 0.3438, 0.1875, 0.3438, 0.25, 0.3125, 0.25, 0.3125, 0.1875, 0.3438, 0.625, 0.3438, 0.6875, 0.3125, 0.6875, 0.3125, 0.625, 0.3438, 0.125, 0.3438, 0.1875, 0.3125, 0.1875, 0.3125, 0.125, 0.3125, 0.3125, 0.3125, 0.375, 0.2812, 0.375, 0.2812, 0.3125, 0.3125, 0.75, 0.3125, 0.8125, 0.2812, 0.8125, 0.2812, 0.75, 0.3125, 0.25, 0.3125, 0.3125, 0.2812, 0.3125, 0.2812, 0.25, 0.3125, 0.6875, 0.3125, 0.75, 0.2812, 0.75, 0.2812, 0.6875, 0.3125, 0.1875, 0.3125, 0.25, 0.2812, 0.25, 0.2812, 0.1875, 0.3125, 0.625, 0.3125, 0.6875, 0.2812, 0.6875, 0.2812, 0.625, 0.3125, 0.125, 0.3125, 0.1875, 0.2812, 0.1875, 0.2812, 0.125, 0.3125, 0.5625, 0.3125, 0.625, 0.2812, 0.625, 0.2812, 0.5625, 0.3125, 0.0625, 0.3125, 0.125, 0.2812, 0.125, 0.2812, 0.0625, 0.3125, 0.5, 0.3125, 0.5625, 0.2812, 0.5625, 0.2812, 0.5, 0.2969, 1.0, 0.2812, 0.9375, 0.3125, 0.9375, 0.2969, 0.0, 0.3125, 0.0625, 0.2812, 0.0625, 0.3125, 0.4375, 0.3125, 0.5, 0.2812, 0.5, 0.2812, 0.4375, 0.3125, 0.875, 0.3125, 0.9375, 0.2812, 0.9375, 0.2812, 0.875, 0.3125, 0.375, 0.3125, 0.4375, 0.2812, 0.4375, 0.2812, 0.375, 0.3125, 0.8125, 0.3125, 0.875, 0.2812, 0.875, 0.2812, 0.8125, 0.2812, 0.0625, 0.2812, 0.125, 0.25, 0.125, 0.25, 0.0625, 0.25, 0.5096, 0.25, 0.5, 0.2812, 0.5, 0.2812, 0.5625, 0.25, 0.5625, 0.2656, 1.0, 0.25, 0.9375, 0.2812, 0.9375, 0.2656, 0.0, 0.2812, 0.0625, 0.25, 0.0625, 0.25, 0.4904, 0.25, 0.4375, 0.2812, 0.4375, 0.2812, 0.5, 0.25, 0.5, 0.2812, 0.875, 0.2812, 0.9375, 0.25, 0.9375, 0.25, 0.875, 0.2812, 0.375, 0.2812, 0.4375, 0.25, 0.4375, 0.25, 0.375, 0.2812, 0.8125, 0.2812, 0.875, 0.25, 0.875, 0.25, 0.8125, 0.2812, 0.3125, 0.2812, 0.375, 0.25, 0.375, 0.25, 0.3125, 0.2812, 0.75, 0.2812, 0.8125, 0.25, 0.8125, 0.25, 0.75, 0.2812, 0.25, 0.2812, 0.3125, 0.25, 0.3125, 0.25, 0.25, 0.2812, 0.6875, 0.2812, 0.75, 0.25, 0.75, 0.25, 0.6875, 0.2812, 0.1875, 0.2812, 0.25, 0.25, 0.25, 0.25, 0.1875, 0.2812, 0.625, 0.2812, 0.6875, 0.25, 0.6875, 0.25, 0.625, 0.2812, 0.125, 0.2812, 0.1875, 0.25, 0.1875, 0.25, 0.125, 0.2812, 0.5625, 0.2812, 0.625, 0.25, 0.625, 0.25, 0.5625, 0.25, 0.625, 0.25, 0.6875, 0.25, 0.625, 0.25, 0.625, 0.25, 0.625, 0.25, 0.5625, 0.2344, 1.0, 0.25, 0.9375, 0.2344, 1.0, 0.2344, 4.917e-07, 0.2344, 0.0, 0.25, 0.0625, 0.25, 0.4375, 0.25, 0.375, 0.25, 0.375, 0.25, 0.375, 0.25, 0.3125, 0.25, 0.375, 0.1719, 1.714e-07, 0.1719, 0.0, 0.1719, 2.421e-07, 0.1094, 1.229e-07, 0.1094, 1.229e-07, 0.1094, 1.341e-07, 0.8906, 1.341e-07, 0.8906, 1.155e-07, 0.8906, 1.155e-07, 0.75, 0.5, 0.75, 0.5625, 0.75, 0.5, 0.75, 0.5, 0.7656, 1.0, 0.7656, 1.0, 0.75, 0.9375, 0.7656, 4.694e-07, 0.75, 0.0625, 0.7656, 0.0, 0.75, 0.5, 0.75, 0.4375, 0.75, 0.5, 0.75, 0.5, 0.5, 0.5, 0.5, 0.5, 0.5, 0.5, 0.4967, 0.7227, 0.4962, 0.7496, 0.5, 0.75, 0.5038, 0.7496, 0.5033, 0.7227, 0.5, 0.7229, 0.375, 0.625, 0.3774, 0.6494, 0.3845, 0.6728, 0.3961, 0.6944, 0.4116, 0.7134, 0.4306, 0.7289, 0.4522, 0.7405, 0.4756, 0.7476, 0.4962, 0.7496, 0.4967, 0.7227, 0.4867, 0.722, 0.474, 0.7194, 0.4619, 0.7152, 0.4506, 0.7095, 0.4402, 0.7025, 0.4308, 0.6942, 0.4225, 0.6848, 0.4155, 0.6744, 0.4098, 0.6631, 0.4056, 0.651, 0.403, 0.6383, 0.4021, 0.625, 0.403, 0.6117, 0.4056, 0.599, 0.4098, 0.5869, 0.4155, 0.5756, 0.4225, 0.5652, 0.4308, 0.5558, 0.4402, 0.5475, 0.4506, 0.5405, 0.4619, 0.5348, 0.474, 0.5306, 0.4867, 0.528, 0.5, 0.5271, 0.5133, 0.528, 0.526, 0.5306, 0.5381, 0.5348, 0.5494, 0.5405, 0.5598, 0.5475, 0.5692, 0.5558, 0.5775, 0.5652, 0.5845, 0.5756, 0.5902, 0.5869, 0.5944, 0.599, 0.597, 0.6117, 0.5979, 0.625, 0.597, 0.6383, 0.5944, 0.651, 0.5902, 0.6631, 0.5845, 0.6744, 0.5775, 0.6848, 0.5692, 0.6942, 0.5598, 0.7025, 0.5494, 0.7095, 0.5381, 0.7152, 0.526, 0.7194, 0.5133, 0.722, 0.5033, 0.7227, 0.5038, 0.7496, 0.5244, 0.7476, 0.5478, 0.7405, 0.5694, 0.7289, 0.5884, 0.7134, 0.6039, 0.6944, 0.6155, 0.6728, 0.6226, 0.6494, 0.625, 0.625, 0.625, 0.625, 0.625, 0.625, 0.625, 0.625, 0.625, 0.625, 0.625, 0.625, 0.6226, 0.6006, 0.6155, 0.5772, 0.6039, 0.5556, 0.5884, 0.5366, 0.5694, 0.5211, 0.5478, 0.5095, 0.5244, 0.5024, 0.5, 0.5, 0.5, 0.5, 0.4756, 0.5024, 0.4522, 0.5095, 0.4306, 0.5211, 0.4116, 0.5366, 0.3961, 0.5556, 0.3845, 0.5772, 0.3774, 0.6006, 0.375, 0.625, 0.375, 0.625, 0.375, 0.625, 0.375, 0.625, 0.375, 0.625, 0.375, 0.75, 0.375, 1.0, 0.5859, 1.0, 0.5859, 0.75, 0.5859, 0.0, 0.375, 0.0, 0.375, 0.25, 0.5859, 0.25, 0.125, 0.5, 0.125, 0.75, 0.375, 0.75, 0.375, 0.5, 0.375, 0.5, 0.375, 0.75, 0.5859, 0.75, 0.5859, 0.5, 0.5859, 0.25, 0.375, 0.25, 0.375, 0.5, 0.5859, 0.5])
me_cube_011.materials.append(mat_material_003)
me_cube_011.use_mirror_vertex_groups = False
me_cube_011.update()
me_cube_005 = bpy.data.meshes.new('Cube.005')
me_cube_005.from_pydata([(2.0, 2.0, 2.0), (2.0, 2.0, 0.0), (2.0, 0.0, 2.0), (2.0, 0.0, 0.0), (0.0, 2.0, 2.0), (0.0, 2.0, 0.0), (0.0, 0.0, 2.0), (0.0, 0.0, 0.0)], [], [(0, 4, 6, 2), (3, 2, 6, 7), (7, 6, 4, 5), (5, 1, 3, 7), (1, 0, 2, 3), (5, 4, 0, 1)])
_uv = me_cube_005.uv_layers.new(name='UVMap')
_uv.uv.foreach_set('vector', [0.625, 0.5, 0.875, 0.5, 0.875, 0.75, 0.625, 0.75, 0.375, 0.75, 0.625, 0.75, 0.625, 1.0, 0.375, 1.0, 0.375, 0.0, 0.625, 0.0, 0.625, 0.25, 0.375, 0.25, 0.125, 0.5, 0.375, 0.5, 0.375, 0.75, 0.125, 0.75, 0.375, 0.5, 0.625, 0.5, 0.625, 0.75, 0.375, 0.75, 0.375, 0.25, 0.625, 0.25, 0.625, 0.5, 0.375, 0.5])
me_cube_005.materials.append(mat_material_005)
me_cube_005.use_mirror_vertex_groups = False
me_cube_005.update()
me_cube_001 = bpy.data.meshes.new('Cube.001')
me_cube_001.from_pydata([(2.0, 2.0, 2.0), (2.0, 2.0, 0.0), (2.0, 0.0, 2.0), (2.0, 0.0, 0.0), (0.0, 2.0, 2.0), (0.0, 2.0, 0.0), (0.0, 0.0, 2.0), (0.0, 0.0, 0.0)], [], [(0, 4, 6, 2), (3, 2, 6, 7), (7, 6, 4, 5), (5, 1, 3, 7), (1, 0, 2, 3), (5, 4, 0, 1)])
_uv = me_cube_001.uv_layers.new(name='UVMap')
_uv.uv.foreach_set('vector', [0.625, 0.5, 0.875, 0.5, 0.875, 0.75, 0.625, 0.75, 0.375, 0.75, 0.625, 0.75, 0.625, 1.0, 0.375, 1.0, 0.375, 0.0, 0.625, 0.0, 0.625, 0.25, 0.375, 0.25, 0.125, 0.5, 0.375, 0.5, 0.375, 0.75, 0.125, 0.75, 0.375, 0.5, 0.625, 0.5, 0.625, 0.75, 0.375, 0.75, 0.375, 0.25, 0.625, 0.25, 0.625, 0.5, 0.375, 0.5])
me_cube_001.materials.append(mat_material_001)
me_cube_001.use_mirror_vertex_groups = False
me_cube_001.update()
me_cube_002 = bpy.data.meshes.new('Cube.002')
me_cube_002.from_pydata([(2.0, 2.0, 2.0), (2.0, 2.0, 0.0), (2.0, 0.0, 2.0), (2.0, 0.0, 0.0), (0.0, 2.0, 2.0), (0.0, 2.0, 0.0), (0.0, 0.0, 2.0), (0.0, 0.0, 0.0)], [], [(0, 4, 6, 2), (3, 2, 6, 7), (7, 6, 4, 5), (5, 1, 3, 7), (1, 0, 2, 3), (5, 4, 0, 1)])
_uv = me_cube_002.uv_layers.new(name='UVMap')
_uv.uv.foreach_set('vector', [0.625, 0.5, 0.875, 0.5, 0.875, 0.75, 0.625, 0.75, 0.375, 0.75, 0.625, 0.75, 0.625, 1.0, 0.375, 1.0, 0.375, 0.0, 0.625, 0.0, 0.625, 0.25, 0.375, 0.25, 0.125, 0.5, 0.375, 0.5, 0.375, 0.75, 0.125, 0.75, 0.375, 0.5, 0.625, 0.5, 0.625, 0.75, 0.375, 0.75, 0.375, 0.25, 0.625, 0.25, 0.625, 0.5, 0.375, 0.5])
me_cube_002.materials.append(mat_material_002)
me_cube_002.use_mirror_vertex_groups = False
me_cube_002.update()
me_cube_006 = bpy.data.meshes.new('Cube.006')
me_cube_006.from_pydata([(2.0, 2.0, 2.0), (2.0, 2.0, 0.0), (2.0, 0.0, 2.0), (2.0, 0.0, 0.0), (0.0, 2.0, 2.0), (0.0, 2.0, 0.0), (0.0, 0.0, 2.0), (0.0, 0.0, 0.0)], [], [(0, 4, 6, 2), (3, 2, 6, 7), (7, 6, 4, 5), (5, 1, 3, 7), (1, 0, 2, 3), (5, 4, 0, 1)])
_uv = me_cube_006.uv_layers.new(name='UVMap')
_uv.uv.foreach_set('vector', [0.625, 0.5, 0.875, 0.5, 0.875, 0.75, 0.625, 0.75, 0.375, 0.75, 0.625, 0.75, 0.625, 1.0, 0.375, 1.0, 0.375, 0.0, 0.625, 0.0, 0.625, 0.25, 0.375, 0.25, 0.125, 0.5, 0.375, 0.5, 0.375, 0.75, 0.125, 0.75, 0.375, 0.5, 0.625, 0.5, 0.625, 0.75, 0.375, 0.75, 0.375, 0.25, 0.625, 0.25, 0.625, 0.5, 0.375, 0.5])
me_cube_006.materials.append(mat_material_006)
me_cube_006.use_mirror_vertex_groups = False
me_cube_006.update()
me_cube_007 = bpy.data.meshes.new('Cube.007')
me_cube_007.from_pydata([(2.0, 2.0, 2.0), (2.0, 2.0, 0.0), (2.0, 0.0, 2.0), (2.0, 0.0, 0.0), (0.0, 2.0, 2.0), (0.0, 2.0, 0.0), (0.0, 0.0, 2.0), (0.0, 0.0, 0.0)], [], [(0, 4, 6, 2), (3, 2, 6, 7), (7, 6, 4, 5), (5, 1, 3, 7), (1, 0, 2, 3), (5, 4, 0, 1)])
_uv = me_cube_007.uv_layers.new(name='UVMap')
_uv.uv.foreach_set('vector', [0.625, 0.5, 0.875, 0.5, 0.875, 0.75, 0.625, 0.75, 0.375, 0.75, 0.625, 0.75, 0.625, 1.0, 0.375, 1.0, 0.375, 0.0, 0.625, 0.0, 0.625, 0.25, 0.375, 0.25, 0.125, 0.5, 0.375, 0.5, 0.375, 0.75, 0.125, 0.75, 0.375, 0.5, 0.625, 0.5, 0.625, 0.75, 0.375, 0.75, 0.375, 0.25, 0.625, 0.25, 0.625, 0.5, 0.375, 0.5])
me_cube_007.materials.append(mat_material_007)
me_cube_007.use_mirror_vertex_groups = False
me_cube_007.update()
me_cube_010 = bpy.data.meshes.new('Cube.010')
me_cube_010.from_pydata([(2.0, 2.0, 2.0), (2.0, 2.0, 0.0), (2.0, 0.0, 2.0), (2.0, 0.0, 0.0), (0.0, 2.0, 2.0), (0.0, 2.0, 0.0), (0.0, 0.0, 2.0), (0.0, 0.0, 0.0)], [], [(0, 4, 6, 2), (3, 2, 6, 7), (7, 6, 4, 5), (5, 1, 3, 7), (1, 0, 2, 3), (5, 4, 0, 1)])
_uv = me_cube_010.uv_layers.new(name='UVMap')
_uv.uv.foreach_set('vector', [0.625, 0.5, 0.875, 0.5, 0.875, 0.75, 0.625, 0.75, 0.375, 0.75, 0.625, 0.75, 0.625, 1.0, 0.375, 1.0, 0.375, 0.0, 0.625, 0.0, 0.625, 0.25, 0.375, 0.25, 0.125, 0.5, 0.375, 0.5, 0.375, 0.75, 0.125, 0.75, 0.375, 0.5, 0.625, 0.5, 0.625, 0.75, 0.375, 0.75, 0.375, 0.25, 0.625, 0.25, 0.625, 0.5, 0.375, 0.5])
me_cube_010.materials.append(mat_material_010)
me_cube_010.use_mirror_vertex_groups = False
me_cube_010.update()
me_cube_008 = bpy.data.meshes.new('Cube.008')
me_cube_008.from_pydata([(2.0, 2.0, 2.0), (2.0, 2.0, 0.0), (2.0, 0.0, 2.0), (2.0, 0.0, 0.0), (0.0, 2.0, 2.0), (0.0, 2.0, 0.0), (0.0, 0.0, 2.0), (0.0, 0.0, 0.0)], [], [(0, 4, 6, 2), (3, 2, 6, 7), (7, 6, 4, 5), (5, 1, 3, 7), (1, 0, 2, 3), (5, 4, 0, 1)])
_uv = me_cube_008.uv_layers.new(name='UVMap')
_uv.uv.foreach_set('vector', [0.625, 0.5, 0.875, 0.5, 0.875, 0.75, 0.625, 0.75, 0.375, 0.75, 0.625, 0.75, 0.625, 1.0, 0.375, 1.0, 0.375, 0.0, 0.625, 0.0, 0.625, 0.25, 0.375, 0.25, 0.125, 0.5, 0.375, 0.5, 0.375, 0.75, 0.125, 0.75, 0.375, 0.5, 0.625, 0.5, 0.625, 0.75, 0.375, 0.75, 0.375, 0.25, 0.625, 0.25, 0.625, 0.5, 0.375, 0.5])
me_cube_008.materials.append(mat_material_008)
me_cube_008.use_mirror_vertex_groups = False
me_cube_008.update()
me_cube_009 = bpy.data.meshes.new('Cube.009')
me_cube_009.from_pydata([(2.0, 2.0, 2.0), (2.0, 2.0, 0.0), (2.0, 0.0, 2.0), (2.0, 0.0, 0.0), (0.0, 2.0, 2.0), (0.0, 2.0, 0.0), (0.0, 0.0, 2.0), (0.0, 0.0, 0.0)], [], [(0, 4, 6, 2), (3, 2, 6, 7), (7, 6, 4, 5), (5, 1, 3, 7), (1, 0, 2, 3), (5, 4, 0, 1)])
_uv = me_cube_009.uv_layers.new(name='UVMap')
_uv.uv.foreach_set('vector', [0.625, 0.5, 0.875, 0.5, 0.875, 0.75, 0.625, 0.75, 0.375, 0.75, 0.625, 0.75, 0.625, 1.0, 0.375, 1.0, 0.375, 0.0, 0.625, 0.0, 0.625, 0.25, 0.375, 0.25, 0.125, 0.5, 0.375, 0.5, 0.375, 0.75, 0.125, 0.75, 0.375, 0.5, 0.625, 0.5, 0.625, 0.75, 0.375, 0.75, 0.375, 0.25, 0.625, 0.25, 0.625, 0.5, 0.375, 0.5])
me_cube_009.materials.append(mat_material_009)
me_cube_009.use_mirror_vertex_groups = False
me_cube_009.update()
me_cube_004 = bpy.data.meshes.new('Cube.004')
me_cube_004.from_pydata([(2.0, 2.0, 2.0), (2.0, 2.0, 0.0), (2.0, 0.0, 2.0), (2.0, 0.0, 0.0), (0.0, 2.0, 2.0), (0.0, 2.0, 0.0), (0.0, 0.0, 2.0), (0.0, 0.0, 0.0)], [], [(0, 4, 6, 2), (3, 2, 6, 7), (7, 6, 4, 5), (5, 1, 3, 7), (1, 0, 2, 3), (5, 4, 0, 1)])
_uv = me_cube_004.uv_layers.new(name='UVMap')
_uv.uv.foreach_set('vector', [0.625, 0.5, 0.875, 0.5, 0.875, 0.75, 0.625, 0.75, 0.375, 0.75, 0.625, 0.75, 0.625, 1.0, 0.375, 1.0, 0.375, 0.0, 0.625, 0.0, 0.625, 0.25, 0.375, 0.25, 0.125, 0.5, 0.375, 0.5, 0.375, 0.75, 0.125, 0.75, 0.375, 0.5, 0.625, 0.5, 0.625, 0.75, 0.375, 0.75, 0.375, 0.25, 0.625, 0.25, 0.625, 0.5, 0.375, 0.5])
me_cube_004.materials.append(mat_material_012)
me_cube_004.use_mirror_vertex_groups = False
me_cube_004.update()
me_cylinder_001 = bpy.data.meshes.new('Cylinder.001')
me_cylinder_001.from_pydata([(0.0, 1.0, -1.0), (0.0, 1.0, 1.0), (0.1951, 0.9808, -1.0), (0.1951, 0.9808, 1.0), (0.3827, 0.9239, -1.0), (0.3827, 0.9239, 1.0), (0.5556, 0.8315, -1.0), (0.5556, 0.8315, 1.0), (0.7071, 0.7071, -1.0), (0.7071, 0.7071, 1.0), (0.8315, 0.5556, -1.0), (0.8315, 0.5556, 1.0), (0.9239, 0.3827, -1.0), (0.9239, 0.3827, 1.0), (0.9808, 0.1951, -1.0), (0.9808, 0.1951, 1.0), (1.0, 0.0, -1.0), (1.0, 0.0, 1.0), (0.9808, -0.1951, -1.0), (0.9808, -0.1951, 1.0), (0.9239, -0.3827, -1.0), (0.9239, -0.3827, 1.0), (0.8315, -0.5556, -1.0), (0.8315, -0.5556, 1.0), (0.7071, -0.7071, -1.0), (0.7071, -0.7071, 1.0), (0.5556, -0.8315, -1.0), (0.5556, -0.8315, 1.0), (0.3827, -0.9239, -1.0), (0.3827, -0.9239, 1.0), (0.1951, -0.9808, -1.0), (0.1951, -0.9808, 1.0), (0.0, -1.0, -1.0), (0.0, -1.0, 1.0), (-0.1951, -0.9808, -1.0), (-0.1951, -0.9808, 1.0), (-0.3827, -0.9239, -1.0), (-0.3827, -0.9239, 1.0), (-0.5556, -0.8315, -1.0), (-0.5556, -0.8315, 1.0), (-0.7071, -0.7071, -1.0), (-0.7071, -0.7071, 1.0), (-0.8315, -0.5556, -1.0), (-0.8315, -0.5556, 1.0), (-0.9239, -0.3827, -1.0), (-0.9239, -0.3827, 1.0), (-0.9808, -0.1951, -1.0), (-0.9808, -0.1951, 1.0), (-1.0, 0.0, -1.0), (-1.0, 0.0, 1.0), (-0.9808, 0.1951, -1.0), (-0.9808, 0.1951, 1.0), (-0.9239, 0.3827, -1.0), (-0.9239, 0.3827, 1.0), (-0.8315, 0.5556, -1.0), (-0.8315, 0.5556, 1.0), (-0.7071, 0.7071, -1.0), (-0.7071, 0.7071, 1.0), (-0.5556, 0.8315, -1.0), (-0.5556, 0.8315, 1.0), (-0.3827, 0.9239, -1.0), (-0.3827, 0.9239, 1.0), (-0.1951, 0.9808, -1.0), (-0.1951, 0.9808, 1.0)], [], [(0, 1, 3, 2), (2, 3, 5, 4), (4, 5, 7, 6), (6, 7, 9, 8), (8, 9, 11, 10), (10, 11, 13, 12), (12, 13, 15, 14), (14, 15, 17, 16), (16, 17, 19, 18), (18, 19, 21, 20), (20, 21, 23, 22), (22, 23, 25, 24), (24, 25, 27, 26), (26, 27, 29, 28), (28, 29, 31, 30), (30, 31, 33, 32), (32, 33, 35, 34), (34, 35, 37, 36), (36, 37, 39, 38), (38, 39, 41, 40), (40, 41, 43, 42), (42, 43, 45, 44), (44, 45, 47, 46), (46, 47, 49, 48), (48, 49, 51, 50), (50, 51, 53, 52), (52, 53, 55, 54), (54, 55, 57, 56), (56, 57, 59, 58), (58, 59, 61, 60), (3, 1, 63, 61, 59, 57, 55, 53, 51, 49, 47, 45, 43, 41, 39, 37, 35, 33, 31, 29, 27, 25, 23, 21, 19, 17, 15, 13, 11, 9, 7, 5), (60, 61, 63, 62), (62, 63, 1, 0), (0, 2, 4, 6, 8, 10, 12, 14, 16, 18, 20, 22, 24, 26, 28, 30, 32, 34, 36, 38, 40, 42, 44, 46, 48, 50, 52, 54, 56, 58, 60, 62)])
_uv = me_cylinder_001.uv_layers.new(name='UVMap')
_uv.uv.foreach_set('vector', [1.0, 0.5, 1.0, 1.0, 0.9688, 1.0, 0.9688, 0.5, 0.9688, 0.5, 0.9688, 1.0, 0.9375, 1.0, 0.9375, 0.5, 0.9375, 0.5, 0.9375, 1.0, 0.9062, 1.0, 0.9062, 0.5, 0.9062, 0.5, 0.9062, 1.0, 0.875, 1.0, 0.875, 0.5, 0.875, 0.5, 0.875, 1.0, 0.8438, 1.0, 0.8438, 0.5, 0.8438, 0.5, 0.8438, 1.0, 0.8125, 1.0, 0.8125, 0.5, 0.8125, 0.5, 0.8125, 1.0, 0.7812, 1.0, 0.7812, 0.5, 0.7812, 0.5, 0.7812, 1.0, 0.75, 1.0, 0.75, 0.5, 0.75, 0.5, 0.75, 1.0, 0.7188, 1.0, 0.7188, 0.5, 0.7188, 0.5, 0.7188, 1.0, 0.6875, 1.0, 0.6875, 0.5, 0.6875, 0.5, 0.6875, 1.0, 0.6562, 1.0, 0.6562, 0.5, 0.6562, 0.5, 0.6562, 1.0, 0.625, 1.0, 0.625, 0.5, 0.625, 0.5, 0.625, 1.0, 0.5938, 1.0, 0.5938, 0.5, 0.5938, 0.5, 0.5938, 1.0, 0.5625, 1.0, 0.5625, 0.5, 0.5625, 0.5, 0.5625, 1.0, 0.5312, 1.0, 0.5312, 0.5, 0.5312, 0.5, 0.5312, 1.0, 0.5, 1.0, 0.5, 0.5, 0.5, 0.5, 0.5, 1.0, 0.4688, 1.0, 0.4688, 0.5, 0.4688, 0.5, 0.4688, 1.0, 0.4375, 1.0, 0.4375, 0.5, 0.4375, 0.5, 0.4375, 1.0, 0.4062, 1.0, 0.4062, 0.5, 0.4062, 0.5, 0.4062, 1.0, 0.375, 1.0, 0.375, 0.5, 0.375, 0.5, 0.375, 1.0, 0.3438, 1.0, 0.3438, 0.5, 0.3438, 0.5, 0.3438, 1.0, 0.3125, 1.0, 0.3125, 0.5, 0.3125, 0.5, 0.3125, 1.0, 0.2812, 1.0, 0.2812, 0.5, 0.2812, 0.5, 0.2812, 1.0, 0.25, 1.0, 0.25, 0.5, 0.25, 0.5, 0.25, 1.0, 0.2188, 1.0, 0.2188, 0.5, 0.2188, 0.5, 0.2188, 1.0, 0.1875, 1.0, 0.1875, 0.5, 0.1875, 0.5, 0.1875, 1.0, 0.1562, 1.0, 0.1562, 0.5, 0.1562, 0.5, 0.1562, 1.0, 0.125, 1.0, 0.125, 0.5, 0.125, 0.5, 0.125, 1.0, 0.09375, 1.0, 0.09375, 0.5, 0.09375, 0.5, 0.09375, 1.0, 0.0625, 1.0, 0.0625, 0.5, 0.2968, 0.4854, 0.25, 0.49, 0.2032, 0.4854, 0.1582, 0.4717, 0.1167, 0.4496, 0.08029, 0.4197, 0.05045, 0.3833, 0.02827, 0.3418, 0.01461, 0.2968, 0.01, 0.25, 0.01461, 0.2032, 0.02827, 0.1582, 0.05045, 0.1167, 0.08029, 0.08029, 0.1167, 0.05045, 0.1582, 0.02827, 0.2032, 0.01461, 0.25, 0.01, 0.2968, 0.01461, 0.3418, 0.02827, 0.3833, 0.05045, 0.4197, 0.08029, 0.4496, 0.1167, 0.4717, 0.1582, 0.4854, 0.2032, 0.49, 0.25, 0.4854, 0.2968, 0.4717, 0.3418, 0.4496, 0.3833, 0.4197, 0.4197, 0.3833, 0.4496, 0.3418, 0.4717, 0.0625, 0.5, 0.0625, 1.0, 0.03125, 1.0, 0.03125, 0.5, 0.03125, 0.5, 0.03125, 1.0, 0.0, 1.0, 0.0, 0.5, 0.75, 0.49, 0.7968, 0.4854, 0.8418, 0.4717, 0.8833, 0.4496, 0.9197, 0.4197, 0.9496, 0.3833, 0.9717, 0.3418, 0.9854, 0.2968, 0.99, 0.25, 0.9854, 0.2032, 0.9717, 0.1582, 0.9496, 0.1167, 0.9197, 0.08029, 0.8833, 0.05045, 0.8418, 0.02827, 0.7968, 0.01461, 0.75, 0.01, 0.7032, 0.01461, 0.6582, 0.02827, 0.6167, 0.05045, 0.5803, 0.08029, 0.5504, 0.1167, 0.5283, 0.1582, 0.5146, 0.2032, 0.51, 0.25, 0.5146, 0.2968, 0.5283, 0.3418, 0.5504, 0.3833, 0.5803, 0.4197, 0.6167, 0.4496, 0.6582, 0.4717, 0.7032, 0.4854])
me_cylinder_001.update()
me_cylinder = bpy.data.meshes.new('Cylinder')
me_cylinder.from_pydata([(0.0, 1.0, -1.0), (0.0, 1.0, 1.0), (0.1951, 0.9808, -1.0), (0.1951, 0.9808, 1.0), (0.3827, 0.9239, -1.0), (0.3827, 0.9239, 1.0), (0.5556, 0.8315, -1.0), (0.5556, 0.8315, 1.0), (0.7071, 0.7071, -1.0), (0.7071, 0.7071, 1.0), (0.8315, 0.5556, -1.0), (0.8315, 0.5556, 1.0), (0.9239, 0.3827, -1.0), (0.9239, 0.3827, 1.0), (0.9808, 0.1951, -1.0), (0.9808, 0.1951, 1.0), (1.0, 0.0, -1.0), (1.0, 0.0, 1.0), (0.9808, -0.1951, -1.0), (0.9808, -0.1951, 1.0), (0.9239, -0.3827, -1.0), (0.9239, -0.3827, 1.0), (0.8315, -0.5556, -1.0), (0.8315, -0.5556, 1.0), (0.7071, -0.7071, -1.0), (0.7071, -0.7071, 1.0), (0.5556, -0.8315, -1.0), (0.5556, -0.8315, 1.0), (0.3827, -0.9239, -1.0), (0.3827, -0.9239, 1.0), (0.1951, -0.9808, -1.0), (0.1951, -0.9808, 1.0), (0.0, -1.0, -1.0), (0.0, -1.0, 1.0), (-0.1951, -0.9808, -1.0), (-0.1951, -0.9808, 1.0), (-0.3827, -0.9239, -1.0), (-0.3827, -0.9239, 1.0), (-0.5556, -0.8315, -1.0), (-0.5556, -0.8315, 1.0), (-0.7071, -0.7071, -1.0), (-0.7071, -0.7071, 1.0), (-0.8315, -0.5556, -1.0), (-0.8315, -0.5556, 1.0), (-0.9239, -0.3827, -1.0), (-0.9239, -0.3827, 1.0), (-0.9808, -0.1951, -1.0), (-0.9808, -0.1951, 1.0), (-1.0, 0.0, -1.0), (-1.0, 0.0, 1.0), (-0.9808, 0.1951, -1.0), (-0.9808, 0.1951, 1.0), (-0.9239, 0.3827, -1.0), (-0.9239, 0.3827, 1.0), (-0.8315, 0.5556, -1.0), (-0.8315, 0.5556, 1.0), (-0.7071, 0.7071, -1.0), (-0.7071, 0.7071, 1.0), (-0.5556, 0.8315, -1.0), (-0.5556, 0.8315, 1.0), (-0.3827, 0.9239, -1.0), (-0.3827, 0.9239, 1.0), (-0.1951, 0.9808, -1.0), (-0.1951, 0.9808, 1.0)], [], [(0, 1, 3, 2), (2, 3, 5, 4), (4, 5, 7, 6), (6, 7, 9, 8), (8, 9, 11, 10), (10, 11, 13, 12), (12, 13, 15, 14), (14, 15, 17, 16), (16, 17, 19, 18), (18, 19, 21, 20), (20, 21, 23, 22), (22, 23, 25, 24), (24, 25, 27, 26), (26, 27, 29, 28), (28, 29, 31, 30), (30, 31, 33, 32), (32, 33, 35, 34), (34, 35, 37, 36), (36, 37, 39, 38), (38, 39, 41, 40), (40, 41, 43, 42), (42, 43, 45, 44), (44, 45, 47, 46), (46, 47, 49, 48), (48, 49, 51, 50), (50, 51, 53, 52), (52, 53, 55, 54), (54, 55, 57, 56), (56, 57, 59, 58), (58, 59, 61, 60), (3, 1, 63, 61, 59, 57, 55, 53, 51, 49, 47, 45, 43, 41, 39, 37, 35, 33, 31, 29, 27, 25, 23, 21, 19, 17, 15, 13, 11, 9, 7, 5), (60, 61, 63, 62), (62, 63, 1, 0), (0, 2, 4, 6, 8, 10, 12, 14, 16, 18, 20, 22, 24, 26, 28, 30, 32, 34, 36, 38, 40, 42, 44, 46, 48, 50, 52, 54, 56, 58, 60, 62)])
_uv = me_cylinder.uv_layers.new(name='UVMap')
_uv.uv.foreach_set('vector', [1.0, 0.5, 1.0, 1.0, 0.9688, 1.0, 0.9688, 0.5, 0.9688, 0.5, 0.9688, 1.0, 0.9375, 1.0, 0.9375, 0.5, 0.9375, 0.5, 0.9375, 1.0, 0.9062, 1.0, 0.9062, 0.5, 0.9062, 0.5, 0.9062, 1.0, 0.875, 1.0, 0.875, 0.5, 0.875, 0.5, 0.875, 1.0, 0.8438, 1.0, 0.8438, 0.5, 0.8438, 0.5, 0.8438, 1.0, 0.8125, 1.0, 0.8125, 0.5, 0.8125, 0.5, 0.8125, 1.0, 0.7812, 1.0, 0.7812, 0.5, 0.7812, 0.5, 0.7812, 1.0, 0.75, 1.0, 0.75, 0.5, 0.75, 0.5, 0.75, 1.0, 0.7188, 1.0, 0.7188, 0.5, 0.7188, 0.5, 0.7188, 1.0, 0.6875, 1.0, 0.6875, 0.5, 0.6875, 0.5, 0.6875, 1.0, 0.6562, 1.0, 0.6562, 0.5, 0.6562, 0.5, 0.6562, 1.0, 0.625, 1.0, 0.625, 0.5, 0.625, 0.5, 0.625, 1.0, 0.5938, 1.0, 0.5938, 0.5, 0.5938, 0.5, 0.5938, 1.0, 0.5625, 1.0, 0.5625, 0.5, 0.5625, 0.5, 0.5625, 1.0, 0.5312, 1.0, 0.5312, 0.5, 0.5312, 0.5, 0.5312, 1.0, 0.5, 1.0, 0.5, 0.5, 0.5, 0.5, 0.5, 1.0, 0.4688, 1.0, 0.4688, 0.5, 0.4688, 0.5, 0.4688, 1.0, 0.4375, 1.0, 0.4375, 0.5, 0.4375, 0.5, 0.4375, 1.0, 0.4062, 1.0, 0.4062, 0.5, 0.4062, 0.5, 0.4062, 1.0, 0.375, 1.0, 0.375, 0.5, 0.375, 0.5, 0.375, 1.0, 0.3438, 1.0, 0.3438, 0.5, 0.3438, 0.5, 0.3438, 1.0, 0.3125, 1.0, 0.3125, 0.5, 0.3125, 0.5, 0.3125, 1.0, 0.2812, 1.0, 0.2812, 0.5, 0.2812, 0.5, 0.2812, 1.0, 0.25, 1.0, 0.25, 0.5, 0.25, 0.5, 0.25, 1.0, 0.2188, 1.0, 0.2188, 0.5, 0.2188, 0.5, 0.2188, 1.0, 0.1875, 1.0, 0.1875, 0.5, 0.1875, 0.5, 0.1875, 1.0, 0.1562, 1.0, 0.1562, 0.5, 0.1562, 0.5, 0.1562, 1.0, 0.125, 1.0, 0.125, 0.5, 0.125, 0.5, 0.125, 1.0, 0.09375, 1.0, 0.09375, 0.5, 0.09375, 0.5, 0.09375, 1.0, 0.0625, 1.0, 0.0625, 0.5, 0.2968, 0.4854, 0.25, 0.49, 0.2032, 0.4854, 0.1582, 0.4717, 0.1167, 0.4496, 0.08029, 0.4197, 0.05045, 0.3833, 0.02827, 0.3418, 0.01461, 0.2968, 0.01, 0.25, 0.01461, 0.2032, 0.02827, 0.1582, 0.05045, 0.1167, 0.08029, 0.08029, 0.1167, 0.05045, 0.1582, 0.02827, 0.2032, 0.01461, 0.25, 0.01, 0.2968, 0.01461, 0.3418, 0.02827, 0.3833, 0.05045, 0.4197, 0.08029, 0.4496, 0.1167, 0.4717, 0.1582, 0.4854, 0.2032, 0.49, 0.25, 0.4854, 0.2968, 0.4717, 0.3418, 0.4496, 0.3833, 0.4197, 0.4197, 0.3833, 0.4496, 0.3418, 0.4717, 0.0625, 0.5, 0.0625, 1.0, 0.03125, 1.0, 0.03125, 0.5, 0.03125, 0.5, 0.03125, 1.0, 0.0, 1.0, 0.0, 0.5, 0.75, 0.49, 0.7968, 0.4854, 0.8418, 0.4717, 0.8833, 0.4496, 0.9197, 0.4197, 0.9496, 0.3833, 0.9717, 0.3418, 0.9854, 0.2968, 0.99, 0.25, 0.9854, 0.2032, 0.9717, 0.1582, 0.9496, 0.1167, 0.9197, 0.08029, 0.8833, 0.05045, 0.8418, 0.02827, 0.7968, 0.01461, 0.75, 0.01, 0.7032, 0.01461, 0.6582, 0.02827, 0.6167, 0.05045, 0.5803, 0.08029, 0.5504, 0.1167, 0.5283, 0.1582, 0.5146, 0.2032, 0.51, 0.25, 0.5146, 0.2968, 0.5283, 0.3418, 0.5504, 0.3833, 0.5803, 0.4197, 0.6167, 0.4496, 0.6582, 0.4717, 0.7032, 0.4854])
me_cylinder.update()

# ---- objects
ob_armario = bpy.data.objects.new('Armario', me_cube)
ob_cajon = bpy.data.objects.new('Cajon', me_cube_011)
ob_alzado = bpy.data.objects.new('Alzado', None)
ob_planta = bpy.data.objects.new('Planta', None)
ob_perfil = bpy.data.objects.new('Perfil', None)
ob_hueco_mesa = bpy.data.objects.new('Hueco mesa', me_cube_005)
ob_primera_bandeja = bpy.data.objects.new('Primera bandeja', me_cube_001)
ob_segunda_bandeja = bpy.data.objects.new('Segunda bandeja', me_cube_002)
ob_hueco_cajon_izq = bpy.data.objects.new('Hueco cajon izq', me_cube_006)
ob_hueco_cajon_der = bpy.data.objects.new('Hueco cajon der', me_cube_007)
ob_tabla_mesa = bpy.data.objects.new('Tabla mesa', me_cube_010)
ob_cajon_der = bpy.data.objects.new('Cajon der', me_cube_008)
ob_cajon_izq = bpy.data.objects.new('Cajon izq', me_cube_009)
ob_bloque_embellecedor = bpy.data.objects.new('Bloque embellecedor', me_cube_004)
ob_embellecedor_abajo = bpy.data.objects.new('Embellecedor abajo', me_cylinder_001)
ob_embellecedor_arriba = bpy.data.objects.new('Embellecedor arriba', me_cylinder)

# ---- transforms, parenting, visibility, modifiers, constraints
ob_armario.location = (0.0, 0.0, 0.0)
ob_armario.scale = (0.325, 0.5, 1.0)
ob_armario.lock_rotations_4d = False
ob_armario.empty_display_type = 'ARROWS'
ob_armario.lineart.crease_threshold = 0.0
_m = ob_armario.modifiers.new('Huecos', 'BOOLEAN')
_m.object = ob_hueco_mesa
_m.collection = col_booleanos
_m.operand_type = 'COLLECTION'
_m = ob_armario.modifiers.new('Tabla mesa', 'BOOLEAN')
_m.object = ob_tabla_mesa
_m.operation = 'UNION'
_m = ob_armario.modifiers.new('Bloque embellecedor', 'BOOLEAN')
_m.object = ob_bloque_embellecedor
_m = ob_armario.modifiers.new('Cilindro embellecedor arriba', 'BOOLEAN')
_m.object = ob_embellecedor_arriba
ob_cajon.location = (0.0625, 0.0625, 1.737)
ob_cajon.scale = (0.2937, 0.2031, 0.1)
ob_cajon.lock_rotations_4d = False
ob_cajon.empty_display_type = 'ARROWS'
ob_cajon.lineart.crease_threshold = 0.0
_m = ob_cajon.modifiers.new('Array', 'ARRAY')
_m.use_constant_offset = True
_m.constant_offset_displace = (0.0, 0.3075, 0.0)
_m.relative_offset_displace = (0.0, 1.0, 0.0)
ob_alzado.location = (0.0, -0.01, 0.0)
ob_alzado.rotation_euler = (1.571, 0.0, 0.0)
ob_alzado.empty_display_type = 'IMAGE'
ob_alzado.empty_display_size = 7.325
ob_alzado.empty_image_offset = (-0.532, -0.666)
ob_alzado.color = (1.0, 1.0, 1.0, 0.5)
ob_planta.location = (0.0, 0.0, -0.01)
ob_planta.rotation_euler = (0.0, 0.0, 1.571)
ob_planta.empty_display_type = 'IMAGE'
ob_planta.empty_display_size = 7.325
ob_planta.empty_image_offset = (-0.2537, -0.6004)
ob_planta.color = (1.0, 1.0, 1.0, 0.5)
ob_perfil.location = (-0.01, 0.0, 0.0)
ob_perfil.rotation_euler = (1.571, 0.0, 1.571)
ob_perfil.empty_display_type = 'IMAGE'
ob_perfil.empty_display_size = 7.325
ob_perfil.empty_image_offset = (-0.2552, -0.6678)
ob_perfil.color = (1.0, 1.0, 1.0, 0.5)
ob_hueco_mesa.location = (0.0625, 0.0625, 1.0)
ob_hueco_mesa.scale = (0.4, 0.4375, 0.3375)
ob_hueco_mesa.lock_rotations_4d = False
ob_hueco_mesa.empty_display_type = 'ARROWS'
ob_hueco_mesa.lineart.crease_threshold = 0.0
ob_primera_bandeja.location = (0.0625, 0.0625, 0.0625)
ob_primera_bandeja.scale = (0.4, 0.4375, 0.1875)
ob_primera_bandeja.lock_rotations_4d = False
ob_primera_bandeja.empty_display_type = 'ARROWS'
ob_primera_bandeja.lineart.crease_threshold = 0.0
ob_segunda_bandeja.location = (0.0625, 0.0625, 0.5)
ob_segunda_bandeja.scale = (0.4, 0.4375, 0.2188)
ob_segunda_bandeja.lock_rotations_4d = False
ob_segunda_bandeja.empty_display_type = 'ARROWS'
ob_segunda_bandeja.lineart.crease_threshold = 0.0
ob_hueco_cajon_izq.location = (0.0625, 0.0625, 1.737)
ob_hueco_cajon_izq.scale = (0.4, 0.2031, 0.1)
ob_hueco_cajon_izq.lock_rotations_4d = False
ob_hueco_cajon_izq.empty_display_type = 'ARROWS'
ob_hueco_cajon_izq.lineart.crease_threshold = 0.0
ob_hueco_cajon_der.location = (0.0625, 0.5312, 1.737)
ob_hueco_cajon_der.scale = (0.4, 0.2031, 0.1)
ob_hueco_cajon_der.lock_rotations_4d = False
ob_hueco_cajon_der.empty_display_type = 'ARROWS'
ob_hueco_cajon_der.lineart.crease_threshold = 0.0
ob_tabla_mesa.location = (0.0, 0.0, 0.9375)
ob_tabla_mesa.scale = (0.3875, 0.5, 0.03125)
ob_tabla_mesa.lock_rotations_4d = False
ob_tabla_mesa.empty_display_type = 'ARROWS'
ob_tabla_mesa.lineart.crease_threshold = 0.0
ob_cajon_der.location = (0.0625, 0.5312, 1.737)
ob_cajon_der.scale = (0.2937, 0.2031, 0.1)
ob_cajon_der.lock_rotations_4d = False
ob_cajon_der.empty_display_type = 'ARROWS'
ob_cajon_der.lineart.crease_threshold = 0.0
ob_cajon_izq.location = (0.0625, 0.0625, 1.737)
ob_cajon_izq.scale = (0.2937, 0.2031, 0.1)
ob_cajon_izq.lock_rotations_4d = False
ob_cajon_izq.empty_display_type = 'ARROWS'
ob_cajon_izq.lineart.crease_threshold = 0.0
ob_bloque_embellecedor.location = (0.4812, 0.0, 1.169)
ob_bloque_embellecedor.scale = (0.08438, 0.5, 0.2531)
ob_bloque_embellecedor.lock_rotations_4d = False
ob_bloque_embellecedor.empty_display_type = 'ARROWS'
ob_bloque_embellecedor.lineart.crease_threshold = 0.0
_m = ob_bloque_embellecedor.modifiers.new('Arco inferior', 'BOOLEAN')
_m.object = ob_embellecedor_abajo
ob_embellecedor_abajo.location = (0.4812, 0.5, 1.169)
ob_embellecedor_abajo.rotation_euler = (1.571, 0.0, 0.0)
ob_embellecedor_abajo.scale = (0.1688, 0.1688, 0.5)
ob_embellecedor_arriba.location = (0.4812, 0.5, 1.506)
ob_embellecedor_arriba.rotation_euler = (1.571, 0.0, 0.0)
ob_embellecedor_arriba.scale = (0.1688, 0.1688, 0.5)

# ---- collection membership
col_final.objects.link(ob_armario)
col_final.objects.link(ob_cajon)
col_referencias.objects.link(ob_alzado)
col_referencias.objects.link(ob_planta)
col_referencias.objects.link(ob_perfil)
col_booleanos.objects.link(ob_hueco_mesa)
col_booleanos.objects.link(ob_primera_bandeja)
col_booleanos.objects.link(ob_segunda_bandeja)
col_booleanos.objects.link(ob_hueco_cajon_izq)
col_booleanos.objects.link(ob_hueco_cajon_der)
col_booleanos.objects.link(ob_tabla_mesa)
col_cajones.objects.link(ob_cajon_der)
col_cajones.objects.link(ob_cajon_izq)
col_embellecedores_superiores.objects.link(ob_bloque_embellecedor)
col_embellecedores_superiores.objects.link(ob_embellecedor_abajo)
col_embellecedores_superiores.objects.link(ob_embellecedor_arriba)
def _layer_coll(name, lc=None):
    lc = lc or bpy.context.view_layer.layer_collection
    for c in lc.children:
        if c.name == name: return c
        r = _layer_coll(name, c)
        if r: return r
_layer_coll('Booleanos').exclude = True
_layer_coll('Cajones').exclude = True
_layer_coll('Embellecedores superiores').exclude = True

# ---- scene / render settings (as saved in the file)
scene.frame_start = 1; scene.frame_end = 60; scene.frame_set(0)
scene.render.engine = 'BLENDER_EEVEE_NEXT'
bpy.context.view_layer.update()

# ---- added for rendering (the .blend has no active camera and no usable light): camera, sun
cam_auto = bpy.data.cameras.new('AutoCamera')
cam_auto.lens = 50.0
cam_auto.sensor_width = 36.0
cam_auto.clip_end = 1000.0
ob_auto_camera = bpy.data.objects.new('AutoCamera', cam_auto)
scene.collection.objects.link(ob_auto_camera)
ob_auto_camera.location = (4.20507, -2.84609, 3.56406)
ob_auto_camera.rotation_euler = (1.09748, -7.21219e-08, 0.694738)
scene.camera = ob_auto_camera
light_auto_sun = bpy.data.lights.new('AutoSun', 'SUN')
light_auto_sun.energy = 3.0
light_auto_sun.angle = 0.0523599
ob_auto_sun = bpy.data.objects.new('AutoSun', light_auto_sun)
scene.collection.objects.link(ob_auto_sun)
ob_auto_sun.rotation_euler = (0.872665, 0.174533, 0.523599)
bpy.context.view_layer.update()
